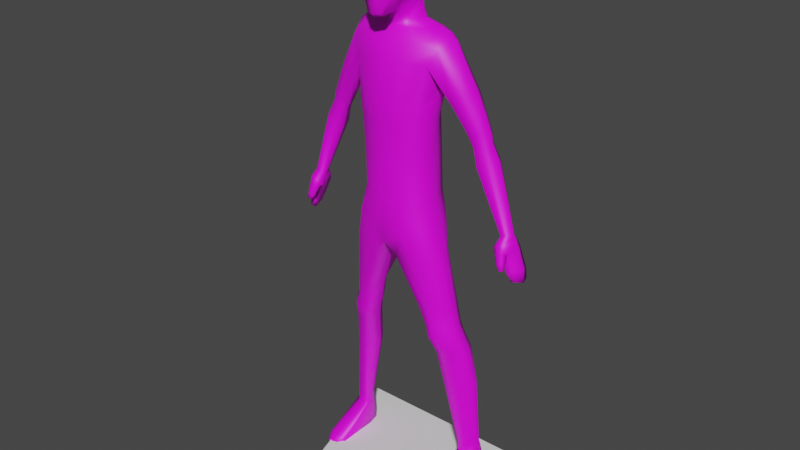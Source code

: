 # Source: player.blend  (saved by Blender 3.2.14; exported with 4.5.12 LTS)
import bpy
from mathutils import Matrix  # noqa: F401  (used for matrix-valued properties, if any)

bpy.ops.wm.read_factory_settings(use_empty=True)
scene = bpy.context.scene
scene.name = 'Scene'

# ---- collections
col_model = bpy.data.collections.new('Model'); scene.collection.children.link(col_model)
col_ref = bpy.data.collections.new('Ref'); scene.collection.children.link(col_ref)

# ---- images (referenced by path relative to the original .blend; pixels are not part of the script)
import os
ASSET_DIR = os.environ.get("B2B_ASSET_DIR", "")  # directory of the original .blend (textures are referenced by path, not embedded)
HERE = os.path.dirname(os.path.abspath(__file__))  # packed textures are extracted next to this script under _unpacked/

def load_image(name, relpath, width, height, colorspace="sRGB"):
    """Load a texture the original file referenced (path relative to the .blend, or extracted next to this script)."""
    p = next((c for c in (os.path.join(HERE, relpath), os.path.join(ASSET_DIR, relpath)) if relpath and os.path.exists(c)), "")
    if p:
        img = bpy.data.images.load(p, check_existing=True)
        img.name = name
    else:  # same state as the original file: an image datablock whose file is absent (Cycles renders it pink)
        img = bpy.data.images.new(name, width, height)
        img.source = "FILE"
        img.filepath = "//" + (relpath or name)
    img.colorspace_settings.name = colorspace
    return img
img_texture_png = load_image('texture.png', 'texture.png', 1024, 1024, 'sRGB')

# ---- materials (node trees are filled in below, after node groups)
mat_playermaterial = bpy.data.materials.new('PlayerMaterial')
mat_playermaterial.use_transparent_shadow = False

# ---- material node trees
mat_playermaterial.use_nodes = True; mat_playermaterial.node_tree.nodes.clear()
_N = mat_playermaterial.node_tree.nodes; _L = mat_playermaterial.node_tree.links
n0 = _N.new('ShaderNodeOutputMaterial'); n0.name = 'Material Output'; n0.location = (300, 300)
n1 = _N.new('ShaderNodeBsdfPrincipled'); n1.name = 'Principled BSDF'; n1.location = (-9, 292)
n1.distribution = 'GGX'
n1.subsurface_method = 'RANDOM_WALK_SKIN'
n1.inputs[3].default_value = 1.45
n1.inputs[27].default_value = (0.0, 0.0, 0.0, 1.0)
n1.inputs[28].default_value = 1.0
n2 = _N.new('ShaderNodeTexImage'); n2.name = 'Image Texture'; n2.location = (-319, 256)
n2.image = img_texture_png
_L.new(n1.outputs[0], n0.inputs[0])
_L.new(n2.outputs[0], n1.inputs[0])
n0.is_active_output = True

# ---- world
world_world = bpy.data.worlds.new('World'); scene.world = world_world
world_world.use_nodes = True; world_world.node_tree.nodes.clear()
_N = world_world.node_tree.nodes; _L = world_world.node_tree.links
n0 = _N.new('ShaderNodeOutputWorld'); n0.name = 'World Output'; n0.location = (300, 300)
n1 = _N.new('ShaderNodeBackground'); n1.name = 'Background'; n1.location = (10, 300)
n1.inputs[0].default_value = (0.05088, 0.05088, 0.05088, 1.0)
_L.new(n1.outputs[0], n0.inputs[0])
n0.is_active_output = True
world_world.color = (0.05088, 0.05088, 0.05088)
world_world.use_sun_shadow = False
world_world.sun_shadow_jitter_overblur = 0.0

# ---- meshes
me_cube_001 = bpy.data.meshes.new('Cube.001')
me_cube_001.from_pydata([(1.303, -0.1977, -1.895), (1.128, -0.3639, -1.109), (1.521, 0.8343, -1.895), (1.346, 0.7759, -1.109), (1.782, -0.1235, -1.895), (1.687, -0.2218, -1.109), (2.002, 0.8343, -1.895), (1.87, 0.7759, -1.109), (1.055, 0.2923, -1.895), (0.8644, 0.18, -1.109), (2.141, 0.2923, -1.895), (2.023, 0.18, -1.109), (-0.0002588, 1.041, 0.9277), (1.364, 0.5052, -2.896), (1.528, 0.6611, 0.8061), (0.366, -0.6897, 0.7488), (1.716, -0.02439, 0.8201), (0.8958, 1.047, 0.8161), (1.374, -0.5298, 0.7757), (0.1334, -0.08532, 0.8604), (1.161, 0.2996, -2.233), (1.409, -0.2346, -2.233), (1.628, 0.8859, -2.233), (2.247, 0.2996, -2.233), (2.109, 0.8859, -2.233), (1.889, -0.1605, -2.233), (1.612, 0.003277, -2.896), (1.83, 1.059, -2.896), (2.448, 0.5052, -2.896), (2.31, 1.059, -2.896), (2.09, 0.1409, -2.896), (1.556, 0.7394, -4.199), (1.8, 0.2236, -4.199), (2.018, 1.307, -4.199), (2.622, 0.7394, -4.199), (2.488, 1.182, -4.199), (2.268, 0.3612, -4.199), (2.749, 0.8975, -7.194), (2.138, 0.6993, -7.194), (2.237, 0.6005, -7.268), (2.269, 1.164, -7.194), (2.802, 1.224, -7.194), (2.607, 0.6701, -7.282), (1.622, 0.8321, 7.933), (1.89, 0.3696, 8.16), (1.646, -0.2379, 7.868), (0.6389, 0.9839, 2.156), (1.374, -0.2918, 2.088), (1.317, 0.7717, 2.128), (1.088, -0.7096, 1.99), (-9.354e-05, 1.048, 2.858), (-3.614e-05, -0.9917, 6.065), (0.5573, 1.02, 2.84), (0.0001805, -0.951, 5.334), (1.129, 0.806, 2.868), (0.0003361, -0.9311, 4.173), (1.17, -0.3093, 2.818), (0.9211, -0.5868, 2.798), (1.08, 0.7705, 4.738), (-0.0004999, -0.939, 2.737), (1.173, -0.3312, 4.145), (0.9341, -0.6073, 4.145), (1.044, 0.7634, 5.616), (1.25, -0.3477, 5.337), (1.019, -0.6222, 5.334), (1.192, 0.8193, 6.328), (1.352, -0.2553, 5.986), (1.155, -0.584, 5.986), (1.387, 0.9128, 7.427), (0.0002283, -0.8579, 1.218), (1.502, 0.06629, 6.681), (1.363, -0.4048, 7.379), (-0.0002897, -0.6028, 8.172), (0.000154, -0.8699, 7.488), (1.203, 0.3794, 8.493), (0.9593, -0.003775, 8.407), (-4.757e-05, -0.3414, 8.443), (-0.0002075, 1.066, 4.746), (0.4445, 1.0, 4.735), (9.912e-05, 1.062, 5.712), (0.4669, 1.07, 5.701), (-0.0002075, 1.262, 6.741), (0.6397, 1.261, 6.627), (-0.0001963, 1.342, 7.51), (0.6922, 1.267, 7.498), (-0.0002075, 1.175, 8.254), (0.9889, 1.006, 8.242), (3.019, 0.8215, 5.306), (3.177, 0.5277, 5.382), (2.991, 0.2138, 5.403), (2.62, 0.7673, 5.148), (2.515, 0.3642, 5.023), (2.644, 0.1368, 5.245), (3.096, 0.7819, 5.038), (3.228, 0.5214, 5.12), (3.062, 0.2431, 5.121), (2.759, 0.7338, 4.861), (2.678, 0.3764, 4.741), (2.771, 0.1747, 4.949), (4.09, 0.6805, 2.238), (4.191, 0.5052, 2.267), (4.083, 0.3179, 2.273), (3.839, 0.6481, 2.187), (3.764, 0.4076, 2.124), (3.863, 0.2719, 2.216), (2.961, 0.1076, 4.345), (2.839, 0.3548, 4.095), (3.324, 0.1914, 4.541), (3.527, 0.5326, 4.533), (2.943, 0.793, 4.238), (3.362, 0.8519, 4.439), (2.497, 0.8506, 6.506), (2.625, 0.4492, 6.69), (2.115, 0.2258, 5.875), (2.153, 0.7765, 6.08), (2.405, 0.02034, 6.596), (2.119, -0.08494, 6.202), (2.755, -0.9503, -8.265), (2.276, -0.7503, -8.001), (2.118, -0.686, -8.123), (2.868, 1.208, -8.161), (2.878, 1.214, -7.735), (2.23, 1.215, -8.161), (2.92, -0.6181, -8.123), (2.331, -1.015, -8.235), (2.175, -0.8347, -8.452), (2.98, -0.7399, -8.452), (2.233, 1.214, -7.735), (2.717, -0.7116, -7.982), (4.098, 0.8092, 2.037), (4.294, 0.5398, 2.066), (4.115, 0.06343, 2.038), (3.801, 0.7223, 1.986), (3.726, 0.09914, 1.882), (3.882, 0.009244, 1.999), (2.113, 0.6877, -6.784), (2.743, 0.8907, -6.784), (2.592, 0.6569, -6.868), (2.218, 0.5844, -6.855), (2.467, 1.22, -6.784), (2.722, 1.171, -6.784), (4.448, 0.9172, 1.058), (4.529, 0.6318, 1.087), (4.356, 0.2327, 1.118), (4.252, 0.8303, 1.007), (4.139, 0.2994, 0.9442), (4.181, 0.1759, 1.061), (4.522, 0.87, 0.7228), (4.585, 0.6192, 0.6507), (4.465, 0.3282, 0.7475), (4.405, 0.8499, 0.7441), (4.29, 0.4012, 0.6538), (4.337, 0.2736, 0.7214), (3.856, 0.298, 1.619), (3.912, 0.8145, 1.717), (4.186, 0.9014, 1.769), (4.368, 0.5531, 1.797), (4.003, 0.1958, 1.674), (4.226, 0.2254, 1.779), (4.116, -0.009606, 1.81), (3.935, -0.05, 1.758), (3.815, 0.03505, 1.67), (3.927, 0.2319, 1.503), (4.044, 0.1748, 1.539), (4.194, 0.1573, 1.637), (4.157, -0.08775, 1.456), (4.027, -0.1137, 1.405), (3.94, -0.04312, 1.345), (4.026, 0.1218, 1.251), (4.112, 0.08519, 1.273), (4.219, 0.05552, 1.352), (4.188, -0.1022, 1.238), (4.114, -0.1109, 1.196), (4.064, -0.06211, 1.168), (4.115, 0.0492, 1.146), (4.167, 0.03815, 1.154), (4.226, -0.002162, 1.206), (0.5989, 0.4341, 8.646), (0.3584, 0.03139, 8.59), (0.0003068, -0.3289, 8.527), (-0.0004258, 0.9793, 8.491), (0.4442, 0.8009, 8.483), (0.6551, 0.3475, 9.786), (0.3584, -0.311, 9.095), (-0.0001628, -0.5048, 8.858), (-0.0004053, 0.7875, 9.569), (0.4442, 0.6091, 9.561), (0.747, 0.5769, 10.7), (0.0003157, 1.21, 10.28), (0.5167, 1.0, 10.27), (0.7427, 0.4566, 10.91), (-0.0003632, 1.064, 11.1), (0.5167, 0.8538, 11.09), (0.7171, 0.05542, 11.14), (7.018e-05, 0.4124, 11.56), (0.5167, 0.2825, 11.47), (0.7348, -0.3087, 11.1), (0.000213, -0.4541, 11.55), (0.5167, -0.4515, 11.41), (0.7764, -0.5895, 10.89), (6.839e-05, -1.04, 11.17), (0.6451, -0.9264, 11.0), (0.7595, -0.8265, 10.58), (0.0001434, -1.293, 10.42), (0.6148, -1.106, 10.36), (0.7049, -0.3185, 9.789), (-0.0003627, -1.202, 8.859), (0.6574, -0.6717, 9.557), (0.7015, 0.00147, 9.668), (-1.362e-05, -0.7171, 8.912), (0.6236, -0.47, 9.494), (1.143, 0.635, -1.109), (2.157, 0.5373, -1.895), (1.326, 0.7203, -1.895), (2.032, 0.4519, -1.109), (1.627, -0.1975, -2.233), (0.9583, 0.8774, 2.141), (1.708, 0.3127, 0.8363), (2.264, 0.5668, -2.233), (1.432, 0.7498, -2.233), (2.465, 0.7562, -2.896), (1.635, 0.9392, -2.896), (2.047, 1.059, -2.896), (1.852, 0.0721, -2.896), (2.23, 1.307, -4.199), (2.641, 0.9973, -4.199), (2.035, 0.2924, -4.199), (1.825, 1.18, -4.199), (2.586, 1.267, -7.194), (2.826, 1.031, -7.194), (2.184, 1.023, -7.194), (2.408, 0.6353, -7.275), (0.546, -0.7629, 2.786), (1.437, 0.314, 2.121), (0.5604, 1.054, 0.8043), (0.6283, -0.7739, 1.604), (0.3249, 1.034, 2.848), (0.8184, 0.9127, 2.855), (1.288, 0.267, 2.803), (0.5546, -0.7692, 4.159), (1.254, 0.287, 4.441), (1.282, 0.3087, 5.477), (1.419, 0.3828, 6.157), (1.204, 1.041, 0.8061), (0.5913, -0.7866, 5.334), (1.584, 0.7759, -1.109), (1.393, -0.2928, -1.109), (1.52, -0.1606, -1.895), (1.374, -0.1208, 8.173), (0.5645, -0.2774, 8.425), (1.738, 0.8343, -1.895), (1.618, 0.3745, 8.362), (1.845, 0.8859, -2.233), (0.9535, -0.6097, 0.7615), (0.6624, -0.8568, 6.025), (0.7679, -0.6373, 7.434), (0.0003049, -0.447, 8.308), (0.8931, -0.4203, 8.056), (0.2852, 1.033, 4.74), (0.2983, 1.066, 5.706), (0.3829, 1.261, 6.684), (0.4316, 1.304, 7.504), (0.58, 1.091, 8.248), (1.125, 1.09, 7.463), (1.376, 0.9193, 8.123), (0.9791, 1.04, 6.478), (0.8183, 0.9166, 5.658), (0.8253, 0.8854, 4.736), (0.3612, 1.012, 2.238), (2.482, -0.7669, -7.994), (2.984, 0.6065, -7.929), (2.529, -1.097, -8.25), (2.15, 0.7684, -8.183), (3.08, 0.306, -8.306), (2.556, 1.355, -8.161), (2.503, 1.357, -7.735), (2.138, 0.8006, -7.813), (2.563, -1.014, -8.452), (2.391, 0.6207, -6.861), (2.818, 1.029, -6.784), (2.571, 1.22, -6.784), (2.162, 1.022, -6.784), (0.2681, -0.2662, 8.54), (0.3055, 0.8901, 8.487), (0.2681, -0.442, 8.927), (0.3055, 0.6983, 9.565), (0.3537, 1.105, 10.27), (0.3537, 0.9587, 11.09), (0.3537, 0.3474, 11.52), (0.3571, -0.4528, 11.48), (0.3571, -0.9834, 11.12), (0.3571, -1.201, 10.41), (0.3223, -1.121, 8.911), (0.2455, -0.7004, 8.951), (2.678, 0.284, -8.306), (0.7288, -0.2839, 8.241), (0.0002454, -1.3, 8.951), (0.6156, -1.045, 9.624), (0.7454, -0.4673, 10.04), (0.2245, -1.215, 8.992), (0.0004758, 0.7492, 9.03), (0.4442, 0.5709, 9.022), (0.3584, -0.1398, 8.843), (0.0004146, -0.4168, 8.77), (0.6087, 0.3656, 9.283), (0.2681, -0.3541, 8.733), (0.3055, 0.66, 9.026), (2.094, 0.4484, 5.805), (1.422, 0.6981, 6.81), (2.567, 0.5129, 5.086), (3.801, 0.5279, 2.156), (2.891, 0.5739, 4.167), (3.763, 0.4107, 1.934), (4.196, 0.5648, 0.9755), (4.348, 0.6256, 0.699), (3.884, 0.5562, 1.668), (2.675, 0.5613, 4.8), (0.6241, -1.07, 9.928), (0.7507, -0.7727, 10.12), (0.0002032, -1.297, 9.575), (0.1208, -1.285, 9.578), (0.6114, -1.104, 10.25), (0.759, -0.8551, 10.28), (0.0003695, -1.31, 10.23), (0.1151, -1.286, 9.803), (0.0002113, -1.312, 9.627), (0.06446, -1.304, 9.803), (0.07167, -1.294, 9.623), (-1.509e-07, -1.321, 9.817), (0.04745, -1.309, 10.1), (0.0003422, -1.309, 10.17), (1.16, 0.4148, -1.895), (2.028, 0.316, -1.109), (1.712, 0.1441, 0.8164), (1.266, 0.4332, -2.233), (1.469, 0.6307, -2.896), (1.66, 0.8684, -4.199), (2.788, 0.9642, -7.194), (2.123, 0.8561, -7.194), (1.405, 0.01111, 2.104), (1.285, -0.01538, 2.812), (1.256, -0.004273, 4.293), (1.316, 0.03974, 5.407), (1.447, 0.1148, 6.071), (0.1474, 1.026, 2.281), (3.783, 0.4678, 2.14), (2.865, 0.4644, 4.131), (2.163, 0.22, -8.256), (3.03, -0.217, -8.379), (2.119, 0.2899, -7.91), (3.745, 0.2549, 1.908), (2.099, 0.874, -6.784), (4.168, 0.4321, 0.9598), (4.319, 0.5134, 0.6764), (3.87, 0.4271, 1.644), (0.9731, 0.316, -1.109), (2.149, 0.4148, -1.895), (2.256, 0.4332, -2.233), (2.456, 0.6307, -2.896), (2.631, 0.8684, -4.199), (0.3077, 1.021, 0.8003), (0.1294, 1.041, 2.853), (0.1425, 1.05, 4.743), (0.1492, 1.064, 5.709), (0.1913, 1.262, 6.712), (0.2157, 1.323, 7.507), (0.2899, 1.133, 8.251), (2.952, 0.1127, -8.026), (2.781, 0.9601, -6.784), (0.1525, 0.9347, 8.489), (0.1526, 0.7429, 9.567), (0.177, 1.157, 10.28), (0.1766, 1.011, 11.1), (0.1769, 0.3799, 11.54), (0.1787, -0.4535, 11.51), (0.1786, -1.012, 11.15), (0.0642, -1.255, 10.44), (2.671, -0.2516, -8.379), (0.153, 0.7046, 9.028), (2.084, 0.3371, 5.768), (1.611, 0.21, 6.43), (2.541, 0.4386, 5.054), (2.676, 0.4688, 4.771), (0.07964, -1.301, 10.14), (-4.479e-05, 0.9986, 9.923), (0.4804, 0.8046, 9.915), (0.719, 0.544, 10.32), (0.6131, -1.105, 10.31), (0.7592, -0.8408, 10.43), (0.3296, 0.9016, 9.919), (0.0004551, -1.303, 10.31), (0.2314, -1.205, 10.3), (0.07469, -1.257, 10.31), (0.1648, 0.9501, 9.921), (0.7844, 0.3671, 10.62), (0.8197, 0.1079, 10.8), (0.8012, -0.2574, 10.66), (0.7849, -0.6811, 10.5)], [], [(213, 211, 3, 2), (10, 11, 5, 4), (10, 4, 25, 23), (26, 13, 31, 32), (356, 332, 11, 10), (0, 1, 9, 8), (5, 11, 16, 18), (219, 22, 27, 221), (21, 20, 13, 26), (357, 23, 28, 358), (0, 8, 20, 21), (213, 2, 22, 219), (356, 10, 23, 357), (221, 27, 33, 227), (222, 224, 33, 27), (358, 28, 34, 359), (215, 21, 26, 223), (23, 25, 30, 28), (28, 30, 36, 34), (223, 26, 32, 226), (216, 243, 17, 46), (214, 7, 14, 217), (216, 237, 54, 48), (49, 47, 56, 57), (57, 56, 60, 61), (238, 54, 58, 240), (232, 235, 49, 57), (240, 58, 62, 241), (340, 56, 47, 339), (244, 53, 55, 239), (217, 14, 48, 233), (243, 245, 3, 17), (355, 9, 19, 360), (67, 66, 70, 71), (254, 67, 71, 255), (265, 65, 62, 266), (250, 245, 7, 6), (16, 47, 49, 18), (247, 4, 5, 246), (247, 0, 21, 215), (250, 252, 22, 2), (257, 72, 73, 255), (264, 86, 74, 251), (222, 27, 22, 252), (248, 251, 74, 75), (1, 15, 19, 9), (253, 246, 5, 18), (235, 69, 15, 253), (232, 239, 55, 59), (241, 62, 65, 242), (61, 60, 63, 64), (295, 256, 72, 257), (361, 50, 77, 362), (362, 77, 79, 363), (364, 363, 79, 81), (364, 81, 83, 365), (365, 83, 85, 366), (263, 84, 86, 264), (265, 82, 84, 263), (64, 63, 66, 67), (237, 267, 58, 54), (267, 78, 80, 266), (244, 254, 51, 53), (344, 12, 50, 361), (234, 268, 46, 17), (69, 12, 19, 15), (281, 139, 40, 230), (280, 228, 40, 139), (279, 229, 41, 140), (136, 137, 42, 37), (278, 138, 39, 231), (138, 135, 38, 39), (111, 112, 88, 87), (112, 115, 89, 88), (115, 116, 92, 89), (87, 88, 94, 93), (90, 87, 93, 96), (92, 91, 97, 98), (89, 92, 98, 95), (88, 89, 95, 94), (105, 106, 103, 104), (107, 105, 104, 101), (108, 107, 101, 100), (311, 109, 102, 310), (110, 108, 100, 99), (109, 110, 99, 102), (96, 93, 110, 109), (93, 94, 108, 110), (94, 95, 107, 108), (95, 98, 105, 107), (98, 97, 106, 105), (45, 71, 116, 115), (71, 70, 113, 116), (68, 43, 111, 114), (44, 45, 115, 112), (90, 114, 111, 87), (43, 44, 112, 111), (39, 38, 119, 118), (337, 37, 123, 367), (276, 127, 122, 272), (123, 128, 117, 126), (275, 121, 120, 274), (269, 118, 124, 271), (118, 119, 125, 124), (367, 123, 126, 348), (231, 39, 118, 269), (228, 41, 121, 275), (37, 42, 128, 123), (230, 40, 127, 276), (271, 124, 125, 277), (294, 274, 120, 273), (104, 103, 133, 134), (101, 104, 134, 131), (100, 101, 131, 130), (310, 102, 132, 312), (99, 100, 130, 129), (102, 99, 129, 132), (32, 31, 135, 138), (226, 32, 138, 278), (34, 36, 137, 136), (225, 279, 140, 35), (224, 280, 139, 33), (227, 33, 139, 281), (315, 154, 144, 313), (155, 156, 142, 141), (154, 155, 141, 144), (157, 153, 145, 146), (158, 157, 146, 143), (156, 158, 143, 142), (141, 142, 148, 147), (144, 141, 147, 150), (146, 145, 151, 152), (143, 146, 152, 149), (142, 143, 149, 148), (313, 144, 150, 314), (150, 147, 148, 149, 152, 151, 353, 314), (130, 131, 158, 156), (157, 158, 164, 163), (158, 131, 159, 164), (132, 129, 155, 154), (129, 130, 156, 155), (312, 132, 154, 315), (162, 163, 169, 168), (160, 161, 167, 166), (134, 133, 161, 160), (131, 134, 160, 159), (153, 157, 163, 162), (133, 153, 162, 161), (169, 170, 176, 175), (165, 166, 172, 171), (164, 159, 165, 170), (161, 162, 168, 167), (159, 160, 166, 165), (163, 164, 170, 169), (171, 172, 175, 176), (172, 173, 174, 175), (166, 167, 173, 172), (168, 169, 175, 174), (170, 165, 171, 176), (167, 168, 174, 173), (366, 85, 180, 369), (75, 74, 177, 178), (249, 75, 178, 282), (74, 86, 181, 177), (378, 300, 185, 370), (305, 302, 183, 284), (304, 301, 186, 182), (302, 304, 182, 183), (393, 384, 188, 371), (386, 385, 189, 187), (371, 188, 191, 372), (187, 189, 192, 190), (372, 191, 194, 373), (190, 192, 195, 193), (373, 194, 197, 374), (193, 195, 198, 196), (374, 197, 200, 375), (196, 198, 201, 199), (375, 200, 203, 376), (199, 201, 204, 202), (299, 296, 206, 292), (298, 297, 207, 205), (292, 206, 209, 293), (205, 207, 210, 208), (183, 182, 208, 210), (284, 293, 209, 184), (183, 210, 293, 284), (207, 292, 293, 210), (297, 299, 292, 207), (201, 290, 291, 204), (198, 289, 290, 201), (195, 288, 289, 198), (192, 287, 288, 195), (189, 286, 287, 192), (385, 389, 286, 189), (303, 305, 284, 184), (301, 306, 285, 186), (76, 249, 282, 179), (86, 262, 283, 181), (336, 227, 281, 351), (35, 140, 280, 224), (359, 368, 279, 225), (36, 226, 278, 137), (377, 294, 273, 348), (347, 272, 294, 377), (272, 122, 274, 294), (117, 271, 277, 126), (338, 230, 276, 349), (40, 228, 275, 127), (42, 231, 269, 128), (121, 270, 273, 120), (128, 269, 271, 117), (127, 275, 274, 122), (349, 276, 272, 347), (41, 229, 270, 121), (92, 116, 113, 91), (137, 278, 231, 42), (368, 337, 229, 279), (140, 41, 228, 280), (351, 281, 230, 338), (360, 344, 268, 234), (46, 268, 236, 52), (64, 67, 254, 244), (58, 267, 266, 62), (52, 78, 267, 237), (65, 265, 263, 68), (68, 263, 264, 43), (84, 261, 262, 86), (82, 260, 261, 84), (82, 80, 259, 260), (78, 258, 259, 80), (52, 236, 258, 78), (248, 295, 257, 45), (75, 249, 295, 248), (249, 76, 256, 295), (342, 241, 242, 343), (57, 61, 239, 232), (49, 235, 253, 18), (15, 1, 246, 253), (45, 44, 251, 248), (29, 222, 252, 24), (43, 264, 251, 44), (45, 257, 255, 71), (6, 24, 252, 250), (4, 247, 215, 25), (0, 247, 246, 1), (2, 3, 245, 250), (82, 265, 266, 80), (51, 254, 255, 73), (380, 343, 242, 308), (3, 211, 234, 17), (14, 7, 245, 243), (333, 217, 233, 339), (64, 244, 239, 61), (54, 238, 233, 48), (341, 240, 241, 342), (59, 69, 235, 232), (340, 238, 240, 341), (46, 52, 237, 216), (332, 214, 217, 333), (48, 14, 243, 216), (30, 223, 226, 36), (25, 215, 223, 30), (29, 220, 225, 35), (29, 35, 224, 222), (335, 221, 227, 336), (6, 212, 218, 24), (331, 213, 219, 334), (24, 218, 220, 29), (334, 219, 221, 335), (6, 7, 214, 212), (331, 355, 211, 213), (317, 320, 299, 297), (386, 187, 190, 394), (318, 317, 297, 298), (320, 319, 296, 299), (307, 308, 68, 114), (307, 114, 90, 309), (181, 283, 306, 301), (179, 282, 305, 303), (178, 177, 304, 302), (177, 181, 301, 304), (282, 178, 302, 305), (369, 180, 300, 378), (379, 307, 309, 381), (379, 380, 308, 307), (350, 312, 315, 354), (352, 313, 314, 353), (354, 315, 313, 352), (345, 310, 312, 350), (346, 311, 310, 345), (96, 316, 309, 90), (382, 381, 309, 316), (316, 96, 109, 311), (346, 382, 316, 311), (68, 308, 242, 65), (320, 324, 326, 327), (322, 321, 317, 318), (321, 324, 320, 317), (387, 391, 324, 321), (388, 387, 321, 322), (392, 390, 323, 383), (319, 320, 327, 325), (328, 325, 327, 326), (391, 392, 383, 324), (328, 326, 329, 330), (106, 97, 382, 346), (97, 91, 381, 382), (106, 346, 345, 103), (103, 345, 350, 133), (153, 354, 352, 145), (145, 352, 353, 151), (133, 350, 354, 153), (113, 70, 380, 379), (113, 379, 381, 91), (283, 369, 378, 306), (8, 9, 355, 331), (20, 334, 335, 13), (8, 331, 334, 20), (13, 335, 336, 31), (11, 332, 333, 16), (56, 340, 341, 60), (60, 341, 342, 63), (16, 333, 339, 47), (70, 66, 343, 380), (63, 342, 343, 66), (19, 12, 344, 360), (135, 351, 338, 38), (136, 37, 337, 368), (119, 349, 347, 125), (38, 338, 349, 119), (125, 347, 377, 277), (277, 377, 348, 126), (34, 136, 368, 359), (31, 336, 351, 135), (290, 375, 376, 291), (289, 374, 375, 290), (288, 373, 374, 289), (287, 372, 373, 288), (286, 371, 372, 287), (389, 393, 371, 286), (306, 378, 370, 285), (262, 366, 369, 283), (270, 367, 348, 273), (229, 337, 367, 270), (268, 344, 361, 236), (261, 365, 366, 262), (260, 364, 365, 261), (260, 259, 363, 364), (258, 362, 363, 259), (236, 361, 362, 258), (211, 355, 360, 234), (238, 340, 339, 233), (220, 358, 359, 225), (212, 356, 357, 218), (218, 357, 358, 220), (212, 214, 332, 356), (383, 329, 326, 324), (329, 383, 323, 330), (395, 205, 208, 394), (396, 298, 205, 395), (397, 318, 298, 396), (388, 322, 318, 397), (202, 388, 397, 199), (199, 397, 396, 196), (196, 396, 395, 193), (193, 395, 394, 190), (285, 370, 393, 389), (291, 376, 392, 391), (376, 203, 390, 392), (202, 204, 387, 388), (204, 291, 391, 387), (182, 386, 394, 208), (186, 285, 389, 385), (182, 186, 385, 386), (370, 185, 384, 393)])
me_cube_001.polygons.foreach_set('use_smooth', [True] * 376)
_uv = me_cube_001.uv_layers.new(name='UVMap')
_uv.uv.foreach_set('vector', [0.179, 0.395, 0.1642, 0.4519, 0.1483, 0.4431, 0.1655, 0.387, 0.315, 0.4046, 0.315, 0.4561, 0.2817, 0.4642, 0.2798, 0.4109, 0.315, 0.4046, 0.2798, 0.4109, 0.2808, 0.3891, 0.3144, 0.3822, 0.2595, 0.3478, 0.2219, 0.3386, 0.2386, 0.2555, 0.2711, 0.2626, 0.3227, 0.4038, 0.3235, 0.4545, 0.315, 0.4561, 0.315, 0.4046, 0.2474, 0.4157, 0.2436, 0.473, 0.2004, 0.467, 0.2104, 0.4103, 0.2817, 0.4642, 0.315, 0.4561, 0.3303, 0.5825, 0.2921, 0.5918, 0.1848, 0.3709, 0.1707, 0.3624, 0.1791, 0.3157, 0.1919, 0.3229, 0.2527, 0.3937, 0.2167, 0.3874, 0.2219, 0.3386, 0.2595, 0.3478, 0.3227, 0.3816, 0.3144, 0.3822, 0.324, 0.339, 0.3317, 0.3383, 0.2474, 0.4157, 0.2104, 0.4103, 0.2167, 0.3874, 0.2527, 0.3937, 0.179, 0.395, 0.1655, 0.387, 0.1707, 0.3624, 0.1848, 0.3709, 0.3227, 0.4038, 0.315, 0.4046, 0.3144, 0.3822, 0.3227, 0.3816, 0.1919, 0.3229, 0.1791, 0.3157, 0.1982, 0.2384, 0.2104, 0.2438, 0.1669, 0.3099, 0.187, 0.2337, 0.1982, 0.2384, 0.1791, 0.3157, 0.3317, 0.3383, 0.324, 0.339, 0.3329, 0.2572, 0.3409, 0.2566, 0.2655, 0.3917, 0.2527, 0.3937, 0.2595, 0.3478, 0.2757, 0.3458, 0.3144, 0.3822, 0.2808, 0.3891, 0.2919, 0.3441, 0.324, 0.339, 0.324, 0.339, 0.2919, 0.3441, 0.3011, 0.2605, 0.3329, 0.2572, 0.2757, 0.3458, 0.2595, 0.3478, 0.2711, 0.2626, 0.2861, 0.2616, 0.4803, 0.6456, 0.5845, 0.626, 0.584, 0.6499, 0.4799, 0.6719, 0.09428, 0.412, 0.1168, 0.4225, 0.05146, 0.5393, 0.02807, 0.5276, 0.4803, 0.6456, 0.4251, 0.6581, 0.4234, 0.6327, 0.4803, 0.6166, 0.4609, 0.4968, 0.4663, 0.5349, 0.4089, 0.5437, 0.4005, 0.5157, 0.7171, 0.3159, 0.7459, 0.3188, 0.7399, 0.4222, 0.7114, 0.4208, 0.833, 0.3207, 0.876, 0.3262, 0.8728, 0.4719, 0.8332, 0.4474, 0.3883, 0.4852, 0.4738, 0.4532, 0.4609, 0.4968, 0.4005, 0.5157, 0.8332, 0.4474, 0.8728, 0.4719, 0.8717, 0.5428, 0.8306, 0.5291, 0.416, 0.5673, 0.4089, 0.5437, 0.4663, 0.5349, 0.4706, 0.5577, 0.6749, 0.5113, 0.6275, 0.5079, 0.6343, 0.418, 0.6792, 0.4199, 0.5736, 0.5576, 0.5799, 0.5874, 0.4803, 0.6166, 0.475, 0.5807, 0.07717, 0.559, 0.1336, 0.4338, 0.1483, 0.4431, 0.09316, 0.5716, 0.1889, 0.462, 0.2004, 0.467, 0.1304, 0.6061, 0.1239, 0.5957, 0.7172, 0.5647, 0.7464, 0.5659, 0.7711, 0.6205, 0.7309, 0.6727, 0.6744, 0.5647, 0.7172, 0.5647, 0.7309, 0.6727, 0.6814, 0.6736, 0.886, 0.6132, 0.863, 0.6006, 0.8717, 0.5428, 0.8937, 0.547, 0.1522, 0.3795, 0.1336, 0.4338, 0.1168, 0.4225, 0.1361, 0.3702, 0.569, 0.532, 0.4663, 0.5349, 0.4609, 0.4968, 0.5561, 0.486, 0.2624, 0.4138, 0.2798, 0.4109, 0.2817, 0.4642, 0.2618, 0.4687, 0.2624, 0.4138, 0.2474, 0.4157, 0.2527, 0.3937, 0.2655, 0.3917, 0.1522, 0.3795, 0.1575, 0.3553, 0.1707, 0.3624, 0.1655, 0.387, 0.6932, 0.7238, 0.6226, 0.7314, 0.6192, 0.6745, 0.6814, 0.6736, 0.8596, 0.7382, 0.8887, 0.746, 0.8574, 0.7889, 0.8271, 0.7734, 0.1669, 0.3099, 0.1791, 0.3157, 0.1707, 0.3624, 0.1575, 0.3553, 0.7348, 0.7393, 0.7653, 0.7722, 0.7348, 0.7868, 0.7067, 0.7643, 0.2436, 0.473, 0.2291, 0.6091, 0.1304, 0.6061, 0.2004, 0.467, 0.2653, 0.5987, 0.2618, 0.4687, 0.2817, 0.4642, 0.2921, 0.5918, 0.4738, 0.4532, 0.4826, 0.3965, 0.529, 0.4107, 0.545, 0.4545, 0.685, 0.3131, 0.6792, 0.4199, 0.6343, 0.418, 0.6407, 0.3067, 0.8306, 0.5291, 0.8717, 0.5428, 0.863, 0.6006, 0.8263, 0.584, 0.7114, 0.4208, 0.7399, 0.4222, 0.7383, 0.5155, 0.7105, 0.5139, 0.6832, 0.7433, 0.6253, 0.7469, 0.6226, 0.7314, 0.6932, 0.7238, 0.9564, 0.3278, 0.9664, 0.3286, 0.9613, 0.4752, 0.9501, 0.4748, 0.9501, 0.4748, 0.9613, 0.4752, 0.9616, 0.5505, 0.95, 0.5506, 0.9505, 0.6301, 0.95, 0.5506, 0.9616, 0.5505, 0.9653, 0.6318, 0.9505, 0.6301, 0.9653, 0.6318, 0.9664, 0.6911, 0.9499, 0.6907, 0.9499, 0.6907, 0.9664, 0.6911, 0.9638, 0.7494, 0.9414, 0.7485, 0.879, 0.6882, 0.9141, 0.6899, 0.8887, 0.746, 0.8596, 0.7382, 0.886, 0.6132, 0.9161, 0.6251, 0.9141, 0.6899, 0.879, 0.6882, 0.7105, 0.5139, 0.7383, 0.5155, 0.7464, 0.5659, 0.7172, 0.5647, 0.9014, 0.3261, 0.8948, 0.4727, 0.8728, 0.4719, 0.876, 0.3262, 0.8948, 0.4727, 0.9261, 0.4736, 0.9248, 0.5508, 0.8937, 0.547, 0.6749, 0.5113, 0.6744, 0.5647, 0.6226, 0.5644, 0.6275, 0.5079, 0.4711, 0.7106, 0.5767, 0.7199, 0.4265, 0.7233, 0.4266, 0.7132, 0.5854, 0.6759, 0.4741, 0.6939, 0.4799, 0.6719, 0.584, 0.6499, 0.4826, 0.3965, 0.5788, 0.2803, 0.5861, 0.2904, 0.529, 0.4107, 0.2583, 0.09206, 0.2361, 0.08399, 0.2562, 0.06513, 0.2651, 0.06813, 0.2302, 0.08146, 0.2391, 0.0581, 0.2562, 0.06513, 0.2361, 0.08399, 0.2108, 0.07466, 0.2166, 0.05096, 0.2276, 0.05302, 0.2209, 0.07776, 0.3306, 0.09712, 0.3131, 0.09297, 0.3137, 0.06814, 0.3296, 0.07252, 0.3005, 0.09359, 0.2895, 0.09405, 0.2918, 0.06911, 0.3019, 0.06878, 0.2895, 0.09405, 0.2796, 0.09744, 0.2835, 0.07261, 0.2918, 0.06911, 0.7713, 0.2261, 0.7733, 0.2557, 0.6837, 0.2349, 0.6866, 0.2126, 0.7693, 0.05765, 0.7807, 0.08778, 0.6916, 0.104, 0.6801, 0.08332, 0.7807, 0.08778, 0.7738, 0.1205, 0.6958, 0.131, 0.6916, 0.104, 0.6866, 0.2126, 0.6837, 0.2349, 0.6668, 0.2306, 0.6676, 0.2101, 0.6897, 0.184, 0.6866, 0.2126, 0.6676, 0.2101, 0.6673, 0.1823, 0.6958, 0.131, 0.6858, 0.1538, 0.6621, 0.1547, 0.6721, 0.1341, 0.6916, 0.104, 0.6958, 0.131, 0.6721, 0.1341, 0.672, 0.1089, 0.6801, 0.08332, 0.6916, 0.104, 0.672, 0.1089, 0.6645, 0.08853, 0.6293, 0.1364, 0.619, 0.1545, 0.4921, 0.158, 0.4945, 0.1466, 0.6309, 0.1123, 0.6293, 0.1364, 0.4945, 0.1466, 0.4913, 0.1329, 0.6234, 0.08979, 0.6309, 0.1123, 0.4913, 0.1329, 0.4865, 0.1209, 0.622, 0.1681, 0.6245, 0.1817, 0.4937, 0.1733, 0.4929, 0.1657, 0.6254, 0.2082, 0.6252, 0.2303, 0.4868, 0.2007, 0.4897, 0.1885, 0.6245, 0.1817, 0.6254, 0.2082, 0.4897, 0.1885, 0.4937, 0.1733, 0.6673, 0.1823, 0.6676, 0.2101, 0.6254, 0.2082, 0.6245, 0.1817, 0.6676, 0.2101, 0.6668, 0.2306, 0.6252, 0.2303, 0.6254, 0.2082, 0.6645, 0.08853, 0.672, 0.1089, 0.6309, 0.1123, 0.6234, 0.08979, 0.672, 0.1089, 0.6721, 0.1341, 0.6293, 0.1364, 0.6309, 0.1123, 0.6721, 0.1341, 0.6621, 0.1547, 0.619, 0.1545, 0.6293, 0.1364, 0.8776, 0.07103, 0.868, 0.108, 0.7738, 0.1205, 0.7807, 0.08778, 0.868, 0.108, 0.8231, 0.1405, 0.7533, 0.1444, 0.7738, 0.1205, 0.8626, 0.2097, 0.8776, 0.2429, 0.7713, 0.2261, 0.7618, 0.19, 0.8711, 0.02486, 0.8776, 0.07103, 0.7807, 0.08778, 0.7693, 0.05765, 0.6897, 0.184, 0.7618, 0.19, 0.7713, 0.2261, 0.6866, 0.2126, 0.8776, 0.2429, 0.8758, 0.28, 0.7733, 0.2557, 0.7713, 0.2261, 0.4695, 0.8958, 0.4673, 0.9016, 0.4315, 0.8181, 0.4452, 0.8158, 0.4928, 0.905, 0.4909, 0.9025, 0.4907, 0.8049, 0.5141, 0.8494, 0.4444, 0.9217, 0.4702, 0.9363, 0.4572, 0.9818, 0.4122, 0.9385, 0.4907, 0.8049, 0.473, 0.8105, 0.4694, 0.7865, 0.4975, 0.7757, 0.4894, 0.9385, 0.5098, 0.9234, 0.5437, 0.944, 0.5106, 0.9789, 0.4576, 0.8114, 0.4452, 0.8158, 0.442, 0.7939, 0.4531, 0.7883, 0.4452, 0.8158, 0.4315, 0.8181, 0.4149, 0.7913, 0.442, 0.7939, 0.5141, 0.8494, 0.4907, 0.8049, 0.4975, 0.7757, 0.5251, 0.8132, 0.4764, 0.895, 0.4695, 0.8958, 0.4452, 0.8158, 0.4576, 0.8114, 0.4875, 0.9158, 0.4934, 0.9131, 0.5098, 0.9234, 0.4894, 0.9385, 0.4909, 0.9025, 0.4841, 0.8945, 0.473, 0.8105, 0.4907, 0.8049, 0.4729, 0.9125, 0.4778, 0.9155, 0.4702, 0.9363, 0.4444, 0.9217, 0.4531, 0.7883, 0.442, 0.7939, 0.4149, 0.7913, 0.4508, 0.7696, 0.3008, 0.8138, 0.3069, 0.8774, 0.2886, 0.8686, 0.2771, 0.8147, 0.8185, 0.958, 0.8135, 0.9386, 0.8495, 0.939, 0.8525, 0.9574, 0.7943, 0.8415, 0.7977, 0.8142, 0.837, 0.8115, 0.8304, 0.8358, 0.7902, 0.8643, 0.7943, 0.8415, 0.8304, 0.8358, 0.8083, 0.8722, 0.8013, 0.9313, 0.7926, 0.9172, 0.8117, 0.9086, 0.8276, 0.9253, 0.7855, 0.8868, 0.7902, 0.8643, 0.8083, 0.8722, 0.8059, 0.8909, 0.7926, 0.9172, 0.7855, 0.8868, 0.8059, 0.8909, 0.8117, 0.9086, 0.2711, 0.2626, 0.2386, 0.2555, 0.2796, 0.09744, 0.2895, 0.09405, 0.2861, 0.2616, 0.2711, 0.2626, 0.2895, 0.09405, 0.3005, 0.09359, 0.3329, 0.2572, 0.3011, 0.2605, 0.3131, 0.09297, 0.3306, 0.09712, 0.1577, 0.2233, 0.2108, 0.07466, 0.2209, 0.07776, 0.1713, 0.2277, 0.187, 0.2337, 0.2302, 0.08146, 0.2361, 0.08399, 0.1982, 0.2384, 0.2104, 0.2438, 0.1982, 0.2384, 0.2361, 0.08399, 0.2583, 0.09206, 0.8319, 0.9045, 0.8214, 0.8977, 0.8266, 0.8861, 0.8266, 0.8859, 0.8184, 0.889, 0.82, 0.8782, 0.826, 0.8861, 0.8263, 0.8862, 0.8214, 0.8977, 0.8184, 0.889, 0.8263, 0.8862, 0.8266, 0.8861, 0.8532, 0.8866, 0.8507, 0.9053, 0.8264, 0.8856, 0.8262, 0.8854, 0.8434, 0.8646, 0.8532, 0.8866, 0.826, 0.8855, 0.8257, 0.8857, 0.82, 0.8782, 0.8434, 0.8646, 0.8257, 0.8857, 0.826, 0.8861, 0.8263, 0.8862, 0.826, 0.8861, 0.8263, 0.886, 0.8263, 0.886, 0.8266, 0.8861, 0.8263, 0.8862, 0.8263, 0.886, 0.8263, 0.886, 0.8262, 0.8854, 0.8264, 0.8856, 0.8263, 0.8858, 0.8262, 0.8858, 0.8257, 0.8857, 0.826, 0.8855, 0.8262, 0.8858, 0.8261, 0.8859, 0.826, 0.8861, 0.8257, 0.8857, 0.8261, 0.8859, 0.8263, 0.886, 0.8266, 0.8859, 0.8266, 0.8861, 0.8263, 0.886, 0.8264, 0.8859, 0.3548, 0.7143, 0.3368, 0.7222, 0.3145, 0.6845, 0.3208, 0.6312, 0.3398, 0.6178, 0.3548, 0.6375, 0.3521, 0.6565, 0.353, 0.6758, 0.8083, 0.8722, 0.8304, 0.8358, 0.8434, 0.8646, 0.82, 0.8782, 0.8532, 0.8866, 0.8434, 0.8646, 0.8599, 0.8672, 0.8671, 0.886, 0.8434, 0.8646, 0.8304, 0.8358, 0.8536, 0.8398, 0.8599, 0.8672, 0.8117, 0.9086, 0.8059, 0.8909, 0.8184, 0.889, 0.8214, 0.8977, 0.8059, 0.8909, 0.8083, 0.8722, 0.82, 0.8782, 0.8184, 0.889, 0.8276, 0.9253, 0.8117, 0.9086, 0.8214, 0.8977, 0.8319, 0.9045, 0.8663, 0.9001, 0.8671, 0.886, 0.8961, 0.8855, 0.8933, 0.8944, 0.8732, 0.9443, 0.8663, 0.9293, 0.8942, 0.9121, 0.9009, 0.9214, 0.8525, 0.9574, 0.8495, 0.939, 0.8663, 0.9293, 0.8732, 0.9443, 0.8304, 0.8358, 0.837, 0.8115, 0.8637, 0.8214, 0.8536, 0.8398, 0.8507, 0.9053, 0.8532, 0.8866, 0.8671, 0.886, 0.8663, 0.9001, 0.8495, 0.939, 0.8507, 0.9053, 0.8663, 0.9001, 0.8663, 0.9293, 0.8985, 0.8828, 0.8919, 0.8701, 0.9053, 0.8699, 0.9113, 0.8753, 0.8892, 0.8523, 0.8994, 0.841, 0.9136, 0.8593, 0.9057, 0.8615, 0.8599, 0.8672, 0.8536, 0.8398, 0.8892, 0.8523, 0.8919, 0.8701, 0.8663, 0.9293, 0.8663, 0.9001, 0.8933, 0.8944, 0.8942, 0.9121, 0.8536, 0.8398, 0.8637, 0.8214, 0.8994, 0.841, 0.8892, 0.8523, 0.8671, 0.886, 0.8599, 0.8672, 0.8919, 0.8701, 0.8985, 0.8828, 0.9057, 0.8615, 0.9136, 0.8593, 0.9113, 0.8753, 0.9053, 0.8699, 0.9136, 0.9044, 0.9074, 0.9011, 0.9053, 0.8924, 0.9096, 0.8892, 0.9009, 0.9214, 0.8942, 0.9121, 0.9074, 0.9011, 0.9136, 0.9044, 0.8933, 0.8944, 0.8961, 0.8855, 0.9096, 0.8892, 0.9053, 0.8924, 0.8919, 0.8701, 0.8892, 0.8523, 0.9057, 0.8615, 0.9053, 0.8699, 0.8942, 0.9121, 0.8933, 0.8944, 0.9053, 0.8924, 0.9074, 0.9011, 0.9414, 0.7485, 0.9638, 0.7494, 0.9609, 0.773, 0.9486, 0.7736, 0.7067, 0.7643, 0.7348, 0.7868, 0.6922, 0.8101, 0.6634, 0.7875, 0.6703, 0.7573, 0.7067, 0.7643, 0.6634, 0.7875, 0.6485, 0.7678, 0.8574, 0.7889, 0.8887, 0.746, 0.9239, 0.7773, 0.904, 0.8042, 0.223, 0.7463, 0.2347, 0.7469, 0.236, 0.7866, 0.2242, 0.7868, 0.1191, 0.7187, 0.1362, 0.729, 0.1232, 0.7483, 0.1092, 0.7345, 0.1776, 0.765, 0.1984, 0.745, 0.1996, 0.7871, 0.1732, 0.8019, 0.1362, 0.729, 0.1776, 0.765, 0.1732, 0.8019, 0.1232, 0.7483, 0.2294, 0.816, 0.2415, 0.8162, 0.2433, 0.8453, 0.2315, 0.8432, 0.1821, 0.838, 0.2058, 0.8156, 0.2097, 0.8396, 0.1813, 0.8587, 0.2315, 0.8432, 0.2433, 0.8453, 0.2249, 0.8963, 0.2146, 0.8904, 0.1813, 0.8587, 0.2097, 0.8396, 0.1955, 0.8805, 0.1745, 0.8689, 0.2146, 0.8904, 0.2249, 0.8963, 0.1827, 0.9269, 0.1774, 0.9165, 0.1745, 0.8689, 0.1955, 0.8805, 0.1672, 0.8987, 0.1548, 0.881, 0.1774, 0.9165, 0.1827, 0.9269, 0.1269, 0.9319, 0.1282, 0.9201, 0.1548, 0.881, 0.1672, 0.8987, 0.1303, 0.8996, 0.1364, 0.8797, 0.1282, 0.9201, 0.1269, 0.9319, 0.08233, 0.914, 0.08966, 0.9039, 0.1364, 0.8797, 0.1303, 0.8996, 0.105, 0.8795, 0.1214, 0.8705, 0.08966, 0.9039, 0.08233, 0.914, 0.04979, 0.8721, 0.05882, 0.8613, 0.1214, 0.8705, 0.105, 0.8795, 0.08587, 0.8498, 0.1064, 0.8571, 0.05259, 0.7596, 0.03599, 0.7507, 0.04268, 0.7418, 0.06241, 0.756, 0.1214, 0.822, 0.07849, 0.8036, 0.1034, 0.7936, 0.1289, 0.8054, 0.06241, 0.756, 0.04268, 0.7418, 0.06988, 0.7266, 0.0879, 0.7411, 0.1289, 0.8054, 0.1034, 0.7936, 0.1162, 0.7864, 0.1485, 0.7962, 0.1232, 0.7483, 0.1732, 0.8019, 0.1485, 0.7962, 0.1162, 0.7864, 0.1092, 0.7345, 0.0879, 0.7411, 0.06988, 0.7266, 0.0933, 0.7162, 0.1232, 0.7483, 0.1162, 0.7864, 0.0879, 0.7411, 0.1092, 0.7345, 0.1034, 0.7936, 0.06241, 0.756, 0.0879, 0.7411, 0.1162, 0.7864, 0.07849, 0.8036, 0.05259, 0.7596, 0.06241, 0.756, 0.1034, 0.7936, 0.105, 0.8795, 0.09676, 0.8946, 0.07069, 0.8585, 0.08587, 0.8498, 0.1303, 0.8996, 0.1295, 0.9093, 0.09676, 0.8946, 0.105, 0.8795, 0.1672, 0.8987, 0.1726, 0.907, 0.1295, 0.9093, 0.1303, 0.8996, 0.1955, 0.8805, 0.2052, 0.8848, 0.1726, 0.907, 0.1672, 0.8987, 0.2097, 0.8396, 0.2205, 0.8415, 0.2052, 0.8848, 0.1955, 0.8805, 0.2058, 0.8156, 0.2177, 0.8163, 0.2205, 0.8415, 0.2097, 0.8396, 0.09993, 0.71, 0.1191, 0.7187, 0.1092, 0.7345, 0.0933, 0.7162, 0.1984, 0.745, 0.2111, 0.7455, 0.2122, 0.7873, 0.1996, 0.7871, 0.6268, 0.7604, 0.6703, 0.7573, 0.6485, 0.7678, 0.6271, 0.767, 0.8887, 0.746, 0.9193, 0.7474, 0.9362, 0.7741, 0.9239, 0.7773, 0.2294, 0.2516, 0.2104, 0.2438, 0.2583, 0.09206, 0.2681, 0.09485, 0.1713, 0.2277, 0.2209, 0.07776, 0.2302, 0.08146, 0.187, 0.2337, 0.15, 0.2216, 0.2061, 0.07341, 0.2108, 0.07466, 0.1577, 0.2233, 0.3011, 0.2605, 0.2861, 0.2616, 0.3005, 0.09359, 0.3131, 0.09297, 0.3018, 0.7821, 0.3008, 0.8138, 0.2771, 0.8147, 0.2806, 0.7838, 0.3312, 0.8111, 0.3315, 0.8435, 0.3008, 0.8138, 0.3018, 0.7821, 0.3315, 0.8435, 0.3261, 0.8697, 0.3069, 0.8774, 0.3008, 0.8138, 0.4694, 0.7865, 0.4531, 0.7883, 0.4508, 0.7696, 0.4975, 0.7757, 0.4687, 0.9075, 0.4729, 0.9125, 0.4444, 0.9217, 0.4293, 0.8873, 0.4778, 0.9155, 0.4875, 0.9158, 0.4894, 0.9385, 0.4702, 0.9363, 0.4841, 0.8945, 0.4764, 0.895, 0.4576, 0.8114, 0.473, 0.8105, 0.5098, 0.9234, 0.5207, 0.8827, 0.5437, 0.8533, 0.5437, 0.944, 0.473, 0.8105, 0.4576, 0.8114, 0.4531, 0.7883, 0.4694, 0.7865, 0.4702, 0.9363, 0.4894, 0.9385, 0.5106, 0.9789, 0.4572, 0.9818, 0.4293, 0.8873, 0.4444, 0.9217, 0.4122, 0.9385, 0.3997, 0.8806, 0.4934, 0.9131, 0.4942, 0.9074, 0.5207, 0.8827, 0.5098, 0.9234, 0.6958, 0.131, 0.7738, 0.1205, 0.7533, 0.1444, 0.6858, 0.1538, 0.3131, 0.09297, 0.3005, 0.09359, 0.3019, 0.06878, 0.3137, 0.06814, 0.2061, 0.07341, 0.2121, 0.0499, 0.2166, 0.05096, 0.2108, 0.07466, 0.2209, 0.07776, 0.2276, 0.05302, 0.2391, 0.0581, 0.2302, 0.08146, 0.2681, 0.09485, 0.2583, 0.09206, 0.2651, 0.06813, 0.2747, 0.07094, 0.5861, 0.6957, 0.4711, 0.7106, 0.4741, 0.6939, 0.5854, 0.6759, 0.4799, 0.6719, 0.4741, 0.6939, 0.4267, 0.698, 0.4268, 0.6799, 0.7105, 0.5139, 0.7172, 0.5647, 0.6744, 0.5647, 0.6749, 0.5113, 0.8728, 0.4719, 0.8948, 0.4727, 0.8937, 0.547, 0.8717, 0.5428, 0.9232, 0.3256, 0.9261, 0.4736, 0.8948, 0.4727, 0.9014, 0.3261, 0.863, 0.6006, 0.886, 0.6132, 0.879, 0.6882, 0.8547, 0.6863, 0.8547, 0.6863, 0.879, 0.6882, 0.8596, 0.7382, 0.8386, 0.7266, 0.9141, 0.6899, 0.9336, 0.6904, 0.9193, 0.7474, 0.8887, 0.746, 0.9161, 0.6251, 0.9358, 0.6285, 0.9336, 0.6904, 0.9141, 0.6899, 0.9161, 0.6251, 0.9248, 0.5508, 0.9383, 0.5507, 0.9358, 0.6285, 0.9261, 0.4736, 0.9388, 0.4744, 0.9383, 0.5507, 0.9248, 0.5508, 0.9232, 0.3256, 0.9412, 0.3269, 0.9388, 0.4744, 0.9261, 0.4736, 0.7348, 0.7393, 0.6832, 0.7433, 0.6932, 0.7238, 0.7536, 0.7123, 0.7067, 0.7643, 0.6703, 0.7573, 0.6832, 0.7433, 0.7348, 0.7393, 0.6703, 0.7573, 0.6268, 0.7604, 0.6253, 0.7469, 0.6832, 0.7433, 0.8099, 0.5216, 0.8306, 0.5291, 0.8263, 0.584, 0.8069, 0.5739, 0.7171, 0.3159, 0.7114, 0.4208, 0.6792, 0.4199, 0.685, 0.3131, 0.4609, 0.4968, 0.4738, 0.4532, 0.545, 0.4545, 0.5561, 0.486, 0.2291, 0.6091, 0.2436, 0.473, 0.2618, 0.4687, 0.2653, 0.5987, 0.7536, 0.7123, 0.7868, 0.7569, 0.7653, 0.7722, 0.7348, 0.7393, 0.1527, 0.3028, 0.1669, 0.3099, 0.1575, 0.3553, 0.1421, 0.3464, 0.8386, 0.7266, 0.8596, 0.7382, 0.8271, 0.7734, 0.8064, 0.7575, 0.7536, 0.7123, 0.6932, 0.7238, 0.6814, 0.6736, 0.7309, 0.6727, 0.1361, 0.3702, 0.1421, 0.3464, 0.1575, 0.3553, 0.1522, 0.3795, 0.2798, 0.4109, 0.2624, 0.4138, 0.2655, 0.3917, 0.2808, 0.3891, 0.2474, 0.4157, 0.2624, 0.4138, 0.2618, 0.4687, 0.2436, 0.473, 0.1655, 0.387, 0.1483, 0.4431, 0.1336, 0.4338, 0.1522, 0.3795, 0.9161, 0.6251, 0.886, 0.6132, 0.8937, 0.547, 0.9248, 0.5508, 0.6226, 0.5644, 0.6744, 0.5647, 0.6814, 0.6736, 0.6192, 0.6745, 0.8059, 0.6048, 0.8069, 0.5739, 0.8263, 0.584, 0.8428, 0.6374, 0.1483, 0.4431, 0.1642, 0.4519, 0.1108, 0.5846, 0.09316, 0.5716, 0.05146, 0.5393, 0.1168, 0.4225, 0.1336, 0.4338, 0.07717, 0.559, 0.5722, 0.5446, 0.5736, 0.5576, 0.475, 0.5807, 0.4706, 0.5577, 0.7105, 0.5139, 0.6749, 0.5113, 0.6792, 0.4199, 0.7114, 0.4208, 0.4234, 0.6327, 0.4213, 0.5886, 0.475, 0.5807, 0.4803, 0.6166, 0.8109, 0.4351, 0.8332, 0.4474, 0.8306, 0.5291, 0.8099, 0.5216, 0.3736, 0.4429, 0.4826, 0.3965, 0.4738, 0.4532, 0.3883, 0.4852, 0.8113, 0.3211, 0.833, 0.3207, 0.8332, 0.4474, 0.8109, 0.4351, 0.4799, 0.6719, 0.4268, 0.6799, 0.4251, 0.6581, 0.4803, 0.6456, 0.08585, 0.4088, 0.09428, 0.412, 0.02807, 0.5276, 0.0185, 0.5215, 0.4803, 0.6166, 0.5799, 0.5874, 0.5845, 0.626, 0.4803, 0.6456, 0.2919, 0.3441, 0.2757, 0.3458, 0.2861, 0.2616, 0.3011, 0.2605, 0.2808, 0.3891, 0.2655, 0.3917, 0.2757, 0.3458, 0.2919, 0.3441, 0.1527, 0.3028, 0.1329, 0.299, 0.1577, 0.2233, 0.1713, 0.2277, 0.1527, 0.3028, 0.1713, 0.2277, 0.187, 0.2337, 0.1669, 0.3099, 0.2122, 0.3336, 0.1919, 0.3229, 0.2104, 0.2438, 0.2294, 0.2516, 0.1361, 0.3702, 0.1145, 0.3635, 0.1193, 0.341, 0.1421, 0.3464, 0.2005, 0.4054, 0.179, 0.395, 0.1848, 0.3709, 0.2067, 0.382, 0.1421, 0.3464, 0.1193, 0.341, 0.1329, 0.299, 0.1527, 0.3028, 0.2067, 0.382, 0.1848, 0.3709, 0.1919, 0.3229, 0.2122, 0.3336, 0.1361, 0.3702, 0.1168, 0.4225, 0.09428, 0.412, 0.1145, 0.3635, 0.2005, 0.4054, 0.1889, 0.462, 0.1642, 0.4519, 0.179, 0.395, 0.08109, 0.823, 0.03524, 0.8045, 0.05259, 0.7596, 0.07849, 0.8036, 0.1821, 0.838, 0.1813, 0.8587, 0.1745, 0.8689, 0.1706, 0.8536, 0.1035, 0.8308, 0.08109, 0.823, 0.07849, 0.8036, 0.1214, 0.822, 0.03524, 0.8045, 0.02539, 0.8013, 0.03599, 0.7507, 0.05259, 0.7596, 0.7491, 0.1623, 0.8305, 0.1824, 0.8626, 0.2097, 0.7618, 0.19, 0.7491, 0.1623, 0.7618, 0.19, 0.6897, 0.184, 0.6877, 0.1657, 0.2087, 0.7027, 0.2204, 0.703, 0.2111, 0.7455, 0.1984, 0.745, 0.1105, 0.6947, 0.1275, 0.705, 0.1191, 0.7187, 0.09993, 0.71, 0.1494, 0.7104, 0.1825, 0.7172, 0.1776, 0.765, 0.1362, 0.729, 0.1825, 0.7172, 0.2087, 0.7027, 0.1984, 0.745, 0.1776, 0.765, 0.1275, 0.705, 0.1494, 0.7104, 0.1362, 0.729, 0.1191, 0.7187, 0.2319, 0.7042, 0.2433, 0.7054, 0.2347, 0.7469, 0.223, 0.7463, 0.7477, 0.1541, 0.7491, 0.1623, 0.6877, 0.1657, 0.6867, 0.1598, 0.7477, 0.1541, 0.8045, 0.1496, 0.8305, 0.1824, 0.7491, 0.1623, 0.8391, 0.9325, 0.8276, 0.9253, 0.8319, 0.9045, 0.8395, 0.9057, 0.8265, 0.8857, 0.8266, 0.8859, 0.8264, 0.8859, 0.8263, 0.8859, 0.8395, 0.9057, 0.8319, 0.9045, 0.8266, 0.8859, 0.8265, 0.8857, 0.8075, 0.9354, 0.8013, 0.9313, 0.8276, 0.9253, 0.8391, 0.9325, 0.6205, 0.1612, 0.622, 0.1681, 0.4929, 0.1657, 0.4925, 0.1619, 0.6673, 0.1823, 0.666, 0.1678, 0.6877, 0.1657, 0.6897, 0.184, 0.6642, 0.1613, 0.6867, 0.1598, 0.6877, 0.1657, 0.666, 0.1678, 0.666, 0.1678, 0.6673, 0.1823, 0.6245, 0.1817, 0.622, 0.1681, 0.6205, 0.1612, 0.6642, 0.1613, 0.666, 0.1678, 0.622, 0.1681, 0.8547, 0.6863, 0.8428, 0.6374, 0.8263, 0.584, 0.863, 0.6006, 0.03524, 0.8045, 0.04007, 0.8228, 0.03199, 0.8217, 0.02777, 0.8087, 0.1011, 0.841, 0.08386, 0.8435, 0.08109, 0.823, 0.1035, 0.8308, 0.08386, 0.8435, 0.04007, 0.8228, 0.03524, 0.8045, 0.08109, 0.823, 0.08484, 0.8467, 0.0602, 0.8548, 0.04007, 0.8228, 0.08386, 0.8435, 0.1037, 0.8491, 0.08484, 0.8467, 0.08386, 0.8435, 0.1011, 0.841, 0.05202, 0.8588, 0.04673, 0.8665, 0.04377, 0.8606, 0.04472, 0.8562, 0.02539, 0.8013, 0.03524, 0.8045, 0.02777, 0.8087, 0.02185, 0.8097, 0.0266, 0.8235, 0.02185, 0.8097, 0.02777, 0.8087, 0.03199, 0.8217, 0.0602, 0.8548, 0.05202, 0.8588, 0.04472, 0.8562, 0.04007, 0.8228, 0.0266, 0.8235, 0.03199, 0.8217, 0.03883, 0.8463, 0.03572, 0.848, 0.619, 0.1545, 0.6621, 0.1547, 0.6642, 0.1613, 0.6205, 0.1612, 0.6621, 0.1547, 0.6858, 0.1538, 0.6867, 0.1598, 0.6642, 0.1613, 0.619, 0.1545, 0.6205, 0.1612, 0.4925, 0.1619, 0.4921, 0.158, 0.8135, 0.9386, 0.8075, 0.9354, 0.8391, 0.9325, 0.8495, 0.939, 0.8507, 0.9053, 0.8395, 0.9057, 0.8265, 0.8857, 0.8264, 0.8856, 0.8264, 0.8856, 0.8265, 0.8857, 0.8263, 0.8859, 0.8263, 0.8858, 0.8495, 0.939, 0.8391, 0.9325, 0.8395, 0.9057, 0.8507, 0.9053, 0.7533, 0.1444, 0.8231, 0.1405, 0.8045, 0.1496, 0.7477, 0.1541, 0.7533, 0.1444, 0.7477, 0.1541, 0.6867, 0.1598, 0.6858, 0.1538, 0.2204, 0.703, 0.2319, 0.7042, 0.223, 0.7463, 0.2111, 0.7455, 0.2104, 0.4103, 0.2004, 0.467, 0.1889, 0.462, 0.2005, 0.4054, 0.2167, 0.3874, 0.2067, 0.382, 0.2122, 0.3336, 0.2219, 0.3386, 0.2104, 0.4103, 0.2005, 0.4054, 0.2067, 0.382, 0.2167, 0.3874, 0.2219, 0.3386, 0.2122, 0.3336, 0.2294, 0.2516, 0.2386, 0.2555, 0.315, 0.4561, 0.3235, 0.4545, 0.3409, 0.5799, 0.3303, 0.5825, 0.7459, 0.3188, 0.7704, 0.3194, 0.7658, 0.4345, 0.7399, 0.4222, 0.7399, 0.4222, 0.7658, 0.4345, 0.7688, 0.5212, 0.7383, 0.5155, 0.569, 0.532, 0.5722, 0.5446, 0.4706, 0.5577, 0.4663, 0.5349, 0.7711, 0.6205, 0.7464, 0.5659, 0.7755, 0.5733, 0.7868, 0.6025, 0.7383, 0.5155, 0.7688, 0.5212, 0.7755, 0.5733, 0.7464, 0.5659, 0.5843, 0.7101, 0.5767, 0.7199, 0.4711, 0.7106, 0.5861, 0.6957, 0.2796, 0.09744, 0.2681, 0.09485, 0.2747, 0.07094, 0.2835, 0.07261, 0.3306, 0.09712, 0.3296, 0.07252, 0.3342, 0.07224, 0.3354, 0.09676, 0.4315, 0.8181, 0.4293, 0.8873, 0.3997, 0.8806, 0.4149, 0.7913, 0.4673, 0.9016, 0.4687, 0.9075, 0.4293, 0.8873, 0.4315, 0.8181, 0.3315, 0.7481, 0.3312, 0.8111, 0.3018, 0.7821, 0.3088, 0.7373, 0.3088, 0.7373, 0.3018, 0.7821, 0.2806, 0.7838, 0.2841, 0.7528, 0.3329, 0.2572, 0.3306, 0.09712, 0.3354, 0.09676, 0.3409, 0.2566, 0.2386, 0.2555, 0.2294, 0.2516, 0.2681, 0.09485, 0.2796, 0.09744, 0.09676, 0.8946, 0.08966, 0.9039, 0.05882, 0.8613, 0.07069, 0.8585, 0.1295, 0.9093, 0.1282, 0.9201, 0.08966, 0.9039, 0.09676, 0.8946, 0.1726, 0.907, 0.1774, 0.9165, 0.1282, 0.9201, 0.1295, 0.9093, 0.2052, 0.8848, 0.2146, 0.8904, 0.1774, 0.9165, 0.1726, 0.907, 0.2205, 0.8415, 0.2315, 0.8432, 0.2146, 0.8904, 0.2052, 0.8848, 0.2177, 0.8163, 0.2294, 0.816, 0.2315, 0.8432, 0.2205, 0.8415, 0.2111, 0.7455, 0.223, 0.7463, 0.2242, 0.7868, 0.2122, 0.7873, 0.9193, 0.7474, 0.9414, 0.7485, 0.9486, 0.7736, 0.9362, 0.7741, 0.5207, 0.8827, 0.5141, 0.8494, 0.5251, 0.8132, 0.5437, 0.8533, 0.4942, 0.9074, 0.4928, 0.905, 0.5141, 0.8494, 0.5207, 0.8827, 0.4741, 0.6939, 0.4711, 0.7106, 0.4266, 0.7132, 0.4267, 0.698, 0.9336, 0.6904, 0.9499, 0.6907, 0.9414, 0.7485, 0.9193, 0.7474, 0.9358, 0.6285, 0.9505, 0.6301, 0.9499, 0.6907, 0.9336, 0.6904, 0.9358, 0.6285, 0.9383, 0.5507, 0.95, 0.5506, 0.9505, 0.6301, 0.9388, 0.4744, 0.9501, 0.4748, 0.95, 0.5506, 0.9383, 0.5507, 0.9412, 0.3269, 0.9564, 0.3278, 0.9501, 0.4748, 0.9388, 0.4744, 0.1642, 0.4519, 0.1889, 0.462, 0.1239, 0.5957, 0.1108, 0.5846, 0.4213, 0.5886, 0.416, 0.5673, 0.4706, 0.5577, 0.475, 0.5807, 0.1329, 0.299, 0.1253, 0.2984, 0.15, 0.2216, 0.1577, 0.2233, 0.1145, 0.3635, 0.1067, 0.3619, 0.1111, 0.3404, 0.1193, 0.341, 0.1193, 0.341, 0.1111, 0.3404, 0.1253, 0.2984, 0.1329, 0.299, 0.1145, 0.3635, 0.09428, 0.412, 0.08585, 0.4088, 0.1067, 0.3619, 0.04472, 0.8562, 0.03883, 0.8463, 0.03199, 0.8217, 0.04007, 0.8228, 0.03883, 0.8463, 0.04472, 0.8562, 0.04377, 0.8606, 0.03572, 0.848, 0.1566, 0.8627, 0.1289, 0.8054, 0.1485, 0.7962, 0.1706, 0.8536, 0.1369, 0.8569, 0.1214, 0.822, 0.1289, 0.8054, 0.1566, 0.8627, 0.1134, 0.8514, 0.1035, 0.8308, 0.1214, 0.822, 0.1369, 0.8569, 0.1037, 0.8491, 0.1011, 0.841, 0.1035, 0.8308, 0.1134, 0.8514, 0.1064, 0.8571, 0.1037, 0.8491, 0.1134, 0.8514, 0.1214, 0.8705, 0.1214, 0.8705, 0.1134, 0.8514, 0.1369, 0.8569, 0.1364, 0.8797, 0.1364, 0.8797, 0.1369, 0.8569, 0.1566, 0.8627, 0.1548, 0.881, 0.1548, 0.881, 0.1566, 0.8627, 0.1706, 0.8536, 0.1745, 0.8689, 0.2122, 0.7873, 0.2242, 0.7868, 0.2294, 0.816, 0.2177, 0.8163, 0.07069, 0.8585, 0.05882, 0.8613, 0.05202, 0.8588, 0.0602, 0.8548, 0.05882, 0.8613, 0.04979, 0.8721, 0.04673, 0.8665, 0.05202, 0.8588, 0.1064, 0.8571, 0.08587, 0.8498, 0.08484, 0.8467, 0.1037, 0.8491, 0.08587, 0.8498, 0.07069, 0.8585, 0.0602, 0.8548, 0.08484, 0.8467, 0.1732, 0.8019, 0.1821, 0.838, 0.1706, 0.8536, 0.1485, 0.7962, 0.1996, 0.7871, 0.2122, 0.7873, 0.2177, 0.8163, 0.2058, 0.8156, 0.1732, 0.8019, 0.1996, 0.7871, 0.2058, 0.8156, 0.1821, 0.838, 0.2242, 0.7868, 0.236, 0.7866, 0.2415, 0.8162, 0.2294, 0.816])
me_cube_001.materials.append(mat_playermaterial)
me_cube_001.update()
me_plane = bpy.data.meshes.new('Plane')
me_plane.from_pydata([(-1.84, -1.0, 0.0), (1.84, -1.0, 0.0), (-1.0, 1.0, 0.0), (1.0, 1.0, 0.0)], [], [(0, 1, 3, 2)])
me_plane.use_remesh_preserve_volume = False
me_plane.use_remesh_preserve_attributes = False
me_plane.use_mirror_vertex_groups = False
me_plane.update()
arm_armature = bpy.data.armatures.new('armature')  # bones are not reproduced

# ---- objects
ob_player = bpy.data.objects.new('Player', me_cube_001)
ob_rig = bpy.data.objects.new('rig', arm_armature)
ob_hand_shape = bpy.data.objects.new('hand_shape', me_plane)
ob_sideref = bpy.data.objects.new('SideRef', None)
ob_frontref = bpy.data.objects.new('FrontRef', None)

# ---- transforms, parenting, visibility, modifiers, constraints
ob_player.parent = ob_rig
ob_player.matrix_parent_inverse = Matrix(((0.6291, 1.1e-07, 0.0, 0.9405), (-1.1e-07, 0.6291, -0.0, -1.9), (0.0, -0.0, 0.6291, 0.9799), (-0.0, 0.0, -0.0, 1.0)))
ob_player.location = (-1.49, 3.05, -0.233)
ob_player.scale = (0.1618, 0.1618, 0.1618)
_vg = ob_player.vertex_groups.new(name='Bone')
for _i, _w in zip([12, 15, 17, 18, 19, 46, 47, 48, 49, 50, 51, 52, 53, 54, 55, 56, 57, 58, 59, 60, 61, 62, 63, 64, 66, 67, 69, 77, 78, 79, 80, 216, 232, 233, 234, 235, 236, 237, 238, 239, 240, 241, 242, 243, 244, 253, 254, 258, 259, 266, 267, 268, 339, 340, 341, 342, 343, 344, 360, 361, 362, 363], [0.2569, 0.1194, 0.09151, 0.005083, 0.329, 0.698, 0.2206, 0.2988, 0.2308, 1.216, 0.06189, 0.9479, 0.187, 0.8136, 0.7911, 0.7802, 0.7954, 0.2637, 0.831, 0.7681, 0.8002, 0.04861, 0.1634, 0.1631, 0.05863, 0.05715, 0.3836, 0.1146, 0.1279, 0.002389, 0.007626, 0.4464, 0.827, 0.2352, 0.1601, 0.2057, 1.026, 0.8736, 0.7824, 0.8173, 0.5809, 0.1136, 0.0149, 0.05148, 0.1631, 0.04434, 0.05452, 0.1159, 0.003496, 0.02908, 0.1853, 0.8369, 0.2198, 0.7755, 0.6867, 0.1409, 0.03899, 0.9046, 0.2415, 1.122, 0.1124, 0.001879]): _vg.add([_i], _w, 'REPLACE')
_vg = ob_player.vertex_groups.new(name='Bone.001')
for _i, _w in zip([50, 51, 52, 53, 54, 55, 58, 60, 61, 62, 63, 64, 65, 66, 67, 70, 71, 73, 77, 78, 79, 80, 81, 82, 83, 84, 236, 237, 239, 240, 241, 242, 244, 254, 255, 258, 259, 260, 261, 263, 265, 266, 267, 268, 308, 341, 342, 343, 344, 361, 362, 363, 364, 365, 380], [0.1135, 0.1918, 0.07233, 0.5372, 0.06284, 0.1274, 0.6715, 0.1594, 0.1294, 0.6977, 0.5829, 0.5818, 0.203, 0.2345, 0.2131, 0.05958, 0.001154, 0.02671, 0.8658, 0.8407, 0.8018, 0.7711, 0.1303, 0.1555, 0.02774, 0.01634, 0.08331, 0.06951, 0.1146, 0.3449, 0.6232, 0.2126, 0.5906, 0.191, 0.01386, 0.8591, 0.7895, 0.1465, 0.02056, 0.0008414, 0.1838, 0.73, 0.764, 0.01736, 0.05785, 0.2381, 0.5985, 0.2197, 0.04518, 0.0976, 0.8664, 0.7993, 0.1395, 0.02312, 0.07087]): _vg.add([_i], _w, 'REPLACE')
_vg = ob_player.vertex_groups.new(name='Bone.002')
for _i, _w in zip([45, 51, 53, 55, 58, 60, 61, 62, 63, 64, 65, 66, 67, 68, 70, 71, 72, 73, 75, 76, 79, 80, 81, 82, 83, 84, 85, 86, 178, 179, 180, 181, 184, 209, 239, 240, 241, 242, 244, 248, 249, 254, 255, 256, 257, 259, 260, 261, 262, 263, 265, 266, 267, 282, 283, 284, 295, 300, 303, 305, 308, 341, 342, 343, 363, 364, 365, 366, 369, 380], [0.01723, 0.6619, 0.2333, 0.04508, 0.02103, 0.004479, 0.01242, 0.1421, 0.1668, 0.1874, 0.4297, 0.4341, 0.5351, 0.06963, 0.1482, 0.1622, 0.53, 0.6828, 0.01498, 0.349, 0.1274, 0.1385, 0.7068, 0.6299, 0.6577, 0.5013, 0.36, 0.03774, 0.01991, 0.2602, 0.2081, 0.01244, 0.05994, 0.006613, 0.02037, 0.01226, 0.1396, 0.3536, 0.1987, 0.01743, 0.107, 0.6472, 0.531, 0.449, 0.1635, 0.132, 0.6774, 0.5982, 0.1115, 0.1945, 0.5182, 0.1406, 0.009782, 0.1413, 0.06684, 0.01227, 0.1181, 0.001073, 0.09651, 0.06862, 0.1343, 0.00921, 0.1478, 0.3637, 0.1282, 0.6995, 0.645, 0.1966, 0.1188, 0.1409]): _vg.add([_i], _w, 'REPLACE')
_vg = ob_player.vertex_groups.new(name='Bone.003')
for _i, _w in zip([72, 73, 75, 76, 85, 177, 178, 179, 180, 181, 182, 183, 184, 185, 186, 187, 188, 189, 205, 206, 207, 208, 209, 210, 249, 256, 257, 262, 282, 283, 284, 285, 286, 292, 293, 295, 296, 297, 298, 299, 300, 301, 302, 303, 304, 305, 306, 317, 318, 319, 320, 321, 322, 324, 325, 326, 327, 328, 329, 366, 369, 370, 371, 378, 383, 384, 385, 386, 389, 391, 392, 393, 394], [0.1523, 0.05124, 0.02431, 0.3312, 0.072, 0.07855, 0.2112, 0.4161, 0.1842, 0.0566, 0.1239, 0.2421, 0.5585, 0.2265, 0.2238, 0.005927, 0.06264, 0.05746, 0.0576, 0.4033, 0.1101, 0.08943, 0.4859, 0.1094, 0.1633, 0.2243, 0.03305, 0.001071, 0.3991, 0.08224, 0.4954, 0.2191, 0.05828, 0.3943, 0.4409, 0.08042, 0.3814, 0.1265, 0.02787, 0.3734, 0.6069, 0.5406, 0.571, 0.5687, 0.4883, 0.5719, 0.5898, 0.05763, 0.02271, 0.1653, 0.1588, 0.004628, 0.004742, 0.1171, 0.1545, 0.1246, 0.1525, 0.136, 0.04654, 0.04523, 0.1232, 0.222, 0.06029, 0.6154, 0.04033, 0.1136, 0.1058, 0.05242, 0.1069, 0.008346, 0.002595, 0.111, 0.00269]): _vg.add([_i], _w, 'REPLACE')
_vg = ob_player.vertex_groups.new(name='Bone.004')
for _i, _w in zip([72, 76, 177, 178, 179, 182, 183, 184, 185, 186, 187, 188, 189, 190, 191, 192, 193, 194, 195, 196, 197, 198, 199, 200, 201, 202, 203, 204, 205, 206, 207, 208, 209, 210, 249, 256, 282, 284, 285, 286, 287, 288, 289, 290, 291, 292, 293, 296, 297, 298, 299, 300, 301, 302, 303, 304, 305, 306, 317, 318, 319, 320, 321, 322, 323, 324, 325, 326, 327, 328, 329, 330, 370, 371, 372, 373, 374, 375, 376, 378, 383, 384, 385, 386, 387, 388, 389, 390, 391, 392, 393, 394, 395, 396, 397], [0.02353, 0.07994, 0.004819, 0.06733, 0.1035, 0.8411, 0.6883, 0.3011, 0.6914, 0.6976, 0.9633, 0.9156, 0.9232, 0.98, 0.9725, 0.9775, 0.9923, 0.9939, 0.9935, 0.9928, 0.9978, 0.9963, 0.9891, 0.9929, 0.9906, 0.9812, 0.9767, 0.9763, 0.929, 0.5707, 0.8736, 0.8865, 0.4439, 0.8673, 0.02837, 0.05412, 0.08803, 0.3961, 0.7017, 0.9217, 0.9757, 0.9938, 0.9971, 0.9926, 0.976, 0.5826, 0.5121, 0.598, 0.8627, 0.9528, 0.6081, 0.169, 0.1614, 0.2139, 0.2185, 0.3643, 0.1849, 0.1577, 0.9358, 0.9579, 0.8251, 0.8319, 0.969, 0.9683, 0.9747, 0.8757, 0.8364, 0.8677, 0.8385, 0.8558, 0.9481, 0.975, 0.6976, 0.9188, 0.9744, 0.994, 0.9977, 0.9929, 0.9772, 0.1586, 0.9514, 0.8461, 0.8582, 0.9316, 0.9744, 0.9762, 0.8558, 0.9741, 0.9681, 0.9712, 0.8498, 0.9657, 0.9823, 0.9829, 0.9789]): _vg.add([_i], _w, 'REPLACE')
_vg = ob_player.vertex_groups.new(name='Bone.010.R')
for _i, _w in zip([85, 180, 369], [0.0372, 0.1226, 0.05619]): _vg.add([_i], _w, 'REPLACE')
_vg = ob_player.vertex_groups.new(name='Bone.011.R')
_vg = ob_player.vertex_groups.new(name='Bone.012.R')
_vg = ob_player.vertex_groups.new(name='Bone.013.R')
_vg = ob_player.vertex_groups.new(name='Bone.014.R')
_vg = ob_player.vertex_groups.new(name='Bone.015.R')
_vg = ob_player.vertex_groups.new(name='Bone.010.L')
for _i, _w in zip([43, 44, 45, 51, 65, 66, 67, 68, 70, 71, 72, 73, 74, 75, 76, 81, 82, 83, 84, 85, 86, 115, 116, 177, 178, 179, 180, 181, 182, 183, 184, 185, 186, 209, 242, 248, 249, 251, 254, 255, 256, 257, 260, 261, 262, 263, 264, 265, 282, 283, 284, 285, 293, 295, 300, 301, 302, 303, 304, 305, 306, 308, 343, 364, 365, 366, 369, 370, 378, 380, 384, 385, 389, 393], [0.8577, 0.5712, 0.8295, 0.04409, 0.06435, 0.07203, 0.07183, 0.2657, 0.2206, 0.6218, 0.2493, 0.1761, 0.9515, 0.9039, 0.224, 0.09395, 0.09716, 0.2244, 0.322, 0.4937, 0.912, 0.03397, 0.02246, 0.8808, 0.6822, 0.2079, 0.4608, 0.8828, 0.01617, 0.05844, 0.07738, 0.07153, 0.07254, 0.03066, 0.06812, 0.8948, 0.6762, 0.8648, 0.05372, 0.3394, 0.25, 0.7432, 0.09092, 0.2668, 0.8226, 0.4658, 0.9153, 0.09592, 0.3621, 0.8039, 0.07547, 0.07152, 0.01244, 0.7591, 0.1841, 0.2834, 0.1914, 0.1115, 0.1387, 0.1703, 0.2311, 0.1335, 0.0712, 0.08889, 0.2359, 0.7025, 0.6769, 0.07097, 0.1958, 0.1098, 0.02139, 0.01561, 0.01712, 0.01979]): _vg.add([_i], _w, 'REPLACE')
_vg = ob_player.vertex_groups.new(name='Bone.011.L')
for _i, _w in zip([43, 44, 45, 62, 63, 64, 65, 66, 67, 68, 70, 71, 73, 79, 80, 81, 82, 83, 84, 86, 87, 88, 89, 90, 91, 92, 93, 94, 95, 96, 97, 98, 105, 107, 108, 111, 112, 113, 114, 115, 116, 241, 242, 248, 251, 254, 255, 257, 259, 260, 261, 263, 264, 265, 266, 307, 308, 309, 316, 342, 343, 363, 364, 365, 379, 380, 381, 382], [0.1289, 0.4241, 0.1248, 0.08763, 0.0561, 0.02644, 0.2875, 0.1965, 0.1178, 0.6459, 0.5556, 0.1766, 0.003711, 0.004161, 0.03104, 0.05735, 0.1069, 0.05293, 0.1307, 0.01118, 0.9441, 0.9683, 0.9839, 0.9394, 0.8769, 0.9794, 0.52, 0.8445, 0.8907, 0.1335, 0.2638, 0.7431, 0.03571, 0.0524, 0.01054, 0.9898, 0.977, 0.995, 0.986, 0.9504, 0.9348, 0.09514, 0.3309, 0.05386, 0.1238, 0.04167, 0.06195, 0.01065, 0.01532, 0.07457, 0.08185, 0.3088, 0.05974, 0.1897, 0.06628, 0.9825, 0.6674, 0.915, 0.1482, 0.08252, 0.2978, 0.007095, 0.06119, 0.06036, 0.986, 0.6634, 0.8963, 0.1913]): _vg.add([_i], _w, 'REPLACE')
_vg = ob_player.vertex_groups.new(name='Bone.012.L')
for _i, _w in zip([87, 88, 90, 91, 93, 94, 95, 96, 97, 98, 99, 100, 101, 102, 103, 104, 105, 106, 107, 108, 109, 110, 129, 130, 131, 132, 133, 134, 153, 154, 155, 159, 160, 161, 309, 310, 311, 312, 315, 316, 345, 346, 350, 354, 381, 382], [0.05554, 0.01255, 0.06015, 0.1226, 0.48, 0.1554, 0.1091, 0.8664, 0.7361, 0.2568, 0.9734, 0.9673, 0.9686, 0.9688, 0.9423, 0.9576, 0.9574, 1.0, 0.9476, 0.9694, 0.9939, 0.982, 0.2096, 0.1626, 0.1459, 0.2759, 0.1167, 0.1618, 0.001987, 0.04277, 0.01618, 0.002688, 0.02529, 0.0221, 0.08447, 0.9615, 0.9957, 0.2868, 0.02357, 0.8517, 0.954, 0.9966, 0.2411, 0.02367, 0.1032, 0.8086]): _vg.add([_i], _w, 'REPLACE')
_vg = ob_player.vertex_groups.new(name='Bone.013.L')
for _i, _w in zip([99, 100, 102, 129, 130, 131, 132, 133, 141, 142, 143, 144, 145, 146, 147, 148, 149, 150, 151, 152, 153, 154, 155, 156, 157, 158, 161, 162, 163, 168, 169, 312, 313, 314, 315, 350, 352, 353, 354], [0.0005982, 0.01233, 0.001404, 0.775, 0.7888, 0.005775, 0.6559, 0.05677, 0.9964, 0.9953, 0.9363, 0.994, 0.9729, 0.9121, 0.9996, 0.9993, 0.9935, 0.9987, 1.0, 0.9873, 0.3144, 0.9222, 0.9514, 0.9256, 0.1222, 0.08642, 0.05669, 0.16, 0.07852, 0.02872, 0.003669, 0.2031, 0.9926, 0.9993, 0.8277, 0.1193, 0.9818, 0.999, 0.65]): _vg.add([_i], _w, 'REPLACE')
_vg = ob_player.vertex_groups.new(name='Bone.014.L')
for _i, _w in zip([103, 104, 130, 131, 132, 133, 134, 143, 146, 153, 154, 156, 157, 158, 159, 160, 161, 162, 163, 164, 165, 166, 167, 168, 169, 170, 171, 172, 173, 174, 175, 176, 312, 315, 345, 350, 354], [0.02468, 0.009682, 0.03752, 0.7058, 0.06248, 0.6339, 0.637, 0.05515, 0.07091, 0.5034, 0.0004362, 0.0559, 0.7201, 0.8274, 0.19, 0.2056, 0.2591, 0.3006, 0.2823, 0.1379, 0.06154, 0.06187, 0.07549, 0.08392, 0.07696, 0.08017, 0.03847, 0.03196, 0.037, 0.04744, 0.04404, 0.04968, 0.4735, 0.1111, 0.000276, 0.5434, 0.2459]): _vg.add([_i], _w, 'REPLACE')
_vg = ob_player.vertex_groups.new(name='Bone.015.L')
for _i, _w in zip([131, 133, 134, 153, 157, 158, 159, 160, 161, 162, 163, 164, 165, 166, 167, 168, 169, 170, 171, 172, 173, 174, 175, 176, 312, 350, 354], [0.1203, 0.1926, 0.1778, 0.1562, 0.1503, 0.07725, 0.7681, 0.7322, 0.6481, 0.5294, 0.6341, 0.8391, 0.9213, 0.9168, 0.8947, 0.8748, 0.8943, 0.8951, 0.9407, 0.944, 0.9395, 0.9309, 0.9352, 0.9327, 0.02336, 0.09634, 0.06728]): _vg.add([_i], _w, 'REPLACE')
_vg = ob_player.vertex_groups.new(name='Bone.006.R')
_vg = ob_player.vertex_groups.new(name='Bone.007.R')
_vg = ob_player.vertex_groups.new(name='Bone.008.R')
_vg = ob_player.vertex_groups.new(name='Bone.009.R')
_vg = ob_player.vertex_groups.new(name='Bone.006.L')
for _i, _w in zip([0, 1, 2, 3, 4, 5, 6, 7, 8, 9, 10, 11, 12, 13, 14, 15, 16, 17, 18, 19, 20, 21, 22, 23, 24, 25, 26, 30, 46, 47, 48, 49, 54, 55, 56, 57, 59, 60, 61, 69, 211, 212, 213, 214, 215, 216, 217, 218, 219, 221, 223, 232, 233, 234, 235, 237, 238, 243, 245, 246, 247, 250, 252, 253, 268, 331, 332, 333, 334, 335, 339, 340, 341, 344, 355, 356, 357, 360], [0.9491, 0.9934, 0.8965, 0.9961, 0.9266, 0.9956, 0.8358, 0.9911, 0.9555, 0.9854, 0.8707, 0.9919, 0.794, 0.07881, 0.9797, 0.8826, 0.9851, 0.9133, 0.972, 0.7021, 0.8492, 0.8471, 0.3568, 0.2238, 0.1814, 0.7588, 0.09712, 0.02, 0.2778, 0.7718, 0.6862, 0.7624, 0.1175, 0.0001537, 0.1925, 0.1789, 0.1406, 0.01862, 0.009007, 0.6145, 0.9942, 0.8501, 0.9439, 0.9911, 0.8121, 0.5338, 0.9846, 0.1771, 0.7078, 0.03094, 0.06161, 0.1484, 0.7554, 0.8521, 0.7902, 0.05183, 0.1874, 0.9502, 0.9951, 0.9958, 0.9411, 0.879, 0.2229, 0.9528, 0.1276, 0.9538, 0.9917, 0.9862, 0.8184, 0.06132, 0.7721, 0.196, 0.007624, 0.041, 0.99, 0.8619, 0.1948, 0.7806]): _vg.add([_i], _w, 'REPLACE')
_vg = ob_player.vertex_groups.new(name='Bone.007.L')
for _i, _w in zip([0, 2, 4, 6, 8, 10, 13, 20, 21, 22, 23, 24, 25, 26, 27, 28, 29, 30, 31, 32, 33, 34, 35, 36, 37, 38, 39, 40, 41, 42, 120, 121, 122, 127, 135, 136, 137, 138, 139, 140, 212, 213, 215, 218, 219, 220, 221, 222, 223, 224, 225, 226, 227, 228, 229, 230, 231, 247, 250, 252, 270, 272, 273, 274, 275, 276, 278, 279, 280, 281, 331, 334, 335, 336, 337, 338, 349, 351, 356, 357, 358, 359, 367, 368], [0.05035, 0.1034, 0.07333, 0.1642, 0.03684, 0.1293, 0.9212, 0.1505, 0.1527, 0.6431, 0.7761, 0.8185, 0.2411, 0.9029, 0.9826, 0.9802, 0.9874, 0.965, 0.9979, 0.9978, 0.9997, 0.9993, 0.9995, 0.9992, 0.3461, 0.287, 0.1665, 0.9195, 0.8352, 0.08759, 0.1357, 0.265, 0.1407, 0.2792, 0.9761, 0.9802, 0.9601, 0.9584, 0.9961, 0.9901, 0.1499, 0.05586, 0.1878, 0.8229, 0.2921, 0.9841, 0.9595, 0.9862, 0.9384, 0.9995, 0.9994, 0.9988, 0.9993, 0.9285, 0.6914, 0.8521, 0.08285, 0.0587, 0.121, 0.7771, 0.1284, 0.06848, 0.02205, 0.1575, 0.3986, 0.145, 0.9603, 0.9837, 0.9952, 0.9932, 0.04088, 0.1814, 0.9387, 0.9985, 0.5537, 0.642, 0.02505, 0.9849, 0.138, 0.8051, 0.9823, 0.9993, 0.05193, 0.9817]): _vg.add([_i], _w, 'REPLACE')
_vg = ob_player.vertex_groups.new(name='Bone.008.L')
for _i, _w in zip([37, 38, 39, 40, 41, 42, 118, 119, 120, 121, 122, 123, 126, 127, 128, 137, 138, 228, 229, 230, 231, 269, 270, 272, 273, 274, 275, 276, 278, 294, 337, 338, 347, 348, 349, 367, 377], [0.6747, 0.74, 0.8028, 0.0816, 0.1794, 0.8883, 0.05488, 0.1107, 0.8325, 0.7336, 0.8364, 0.09943, 0.003573, 0.7116, 0.04497, 0.02871, 0.03415, 0.07423, 0.3392, 0.1521, 0.8988, 0.004854, 0.8076, 0.8818, 0.7679, 0.8253, 0.597, 0.8281, 0.02879, 0.8329, 0.4828, 0.373, 0.8178, 0.2489, 0.8445, 0.6545, 0.09581]): _vg.add([_i], _w, 'REPLACE')
_vg = ob_player.vertex_groups.new(name='Bone.009.L')
for _i, _w in zip([39, 117, 118, 119, 120, 123, 124, 125, 126, 128, 269, 270, 271, 272, 273, 276, 277, 294, 347, 348, 349, 367, 377], [0.01144, 0.9931, 0.9487, 0.9023, 0.01356, 0.9217, 0.9902, 0.9853, 0.9825, 0.9649, 0.9768, 0.06404, 0.997, 0.04946, 0.196, 0.003707, 1.001, 0.1502, 0.1665, 0.7466, 0.1179, 0.2935, 0.9027]): _vg.add([_i], _w, 'REPLACE')
_vg = ob_player.vertex_groups.new(name='hips')
for _i, _w in zip([15, 18, 46, 47, 48, 49, 50, 52, 54, 55, 56, 57, 58, 59, 60, 61, 62, 63, 64, 69, 77, 78, 79, 80, 216, 232, 233, 235, 236, 237, 238, 239, 240, 241, 253, 258, 259, 266, 267, 268, 339, 340, 341, 342, 344, 361, 362, 363], [0.1838, 0.03978, 0.3701, 0.1461, 0.09397, 0.2352, 2.243, 1.181, 0.7944, 0.08958, 0.6539, 0.6854, 0.09974, 0.7415, 0.1307, 0.1083, 0.02359, 0.01268, 0.001065, 1.153, 0.1891, 0.1534, 0.05196, 0.04156, 0.168, 0.7335, 0.07971, 0.3817, 1.472, 0.9554, 0.6772, 0.08836, 0.1183, 0.0202, 0.08836, 0.1664, 0.0467, 0.03154, 0.1219, 0.7316, 0.103, 0.6541, 0.1247, 0.01828, 0.9277, 1.858, 0.1784, 0.05036]): _vg.add([_i], _w, 'REPLACE')
_vg = ob_player.vertex_groups.new(name='spine')
for _i, _w in zip([46, 47, 49, 50, 51, 52, 53, 54, 55, 56, 57, 58, 59, 60, 61, 62, 63, 64, 65, 66, 67, 68, 69, 70, 71, 72, 73, 76, 77, 78, 79, 80, 81, 82, 83, 84, 113, 232, 235, 236, 237, 238, 239, 240, 241, 242, 244, 254, 255, 256, 257, 258, 259, 260, 261, 263, 265, 266, 267, 268, 308, 340, 341, 342, 343, 344, 361, 362, 363, 364, 365, 380], [0.00152, 0.003231, 0.02722, 0.2636, 0.7316, 0.1329, 0.8955, 0.1212, 0.8803, 0.1369, 0.1327, 0.8516, 0.1385, 0.8171, 0.8494, 0.7279, 0.8302, 0.8617, 0.3643, 0.5994, 0.6759, 0.00222, 0.1401, 0.146, 0.07776, 0.0594, 0.1686, 0.005029, 0.8481, 0.849, 0.7264, 0.7182, 0.2294, 0.2644, 0.07961, 0.06285, 0.009083, 0.1287, 0.05276, 0.1642, 0.1221, 0.1177, 0.8805, 0.8239, 0.76, 0.4248, 0.8944, 0.7347, 0.1262, 0.03126, 0.01418, 0.8512, 0.7231, 0.2497, 0.06987, 0.0433, 0.314, 0.7206, 0.8473, 0.04416, 0.1073, 0.128, 0.8179, 0.7872, 0.486, 0.07035, 0.2118, 0.8508, 0.7258, 0.2408, 0.07479, 0.1569]): _vg.add([_i], _w, 'REPLACE')
_vg = ob_player.vertex_groups.new(name='neck')
for _i, _w in zip([72, 73, 75, 76, 81, 83, 84, 85, 86, 177, 178, 179, 180, 181, 182, 183, 184, 185, 186, 187, 188, 189, 191, 205, 206, 207, 208, 209, 210, 249, 255, 256, 257, 260, 261, 262, 282, 283, 284, 285, 286, 287, 292, 293, 295, 296, 297, 298, 299, 300, 301, 302, 303, 304, 305, 306, 317, 318, 319, 320, 324, 325, 326, 327, 328, 364, 365, 366, 369, 370, 371, 372, 378, 384, 385, 386, 389, 393, 394], [0.1963, 0.07717, 0.06443, 0.4236, 0.03087, 0.1028, 0.05027, 0.4199, 0.03704, 0.2456, 0.6351, 0.4672, 0.5715, 0.2926, 0.1358, 0.2618, 0.3481, 0.2483, 0.2437, 0.02268, 0.07532, 0.06903, 0.008092, 0.05482, 0.1753, 0.0773, 0.09408, 0.2529, 0.09784, 0.2409, 0.01528, 0.2875, 0.05589, 0.01279, 0.0717, 0.1616, 0.5002, 0.4507, 0.3141, 0.2384, 0.07032, 0.002551, 0.1989, 0.219, 0.1119, 0.1593, 0.06797, 0.01862, 0.1618, 0.7049, 0.6352, 0.6529, 0.4467, 0.5534, 0.539, 0.6846, 0.01995, 0.001405, 0.07564, 0.07344, 0.05477, 0.07118, 0.05815, 0.07047, 0.06332, 0.02202, 0.08904, 0.2701, 0.5508, 0.2419, 0.07271, 0.00497, 0.7116, 0.1294, 0.1198, 0.06242, 0.1216, 0.1264, 0.01727]): _vg.add([_i], _w, 'REPLACE')
_vg = ob_player.vertex_groups.new(name='head')
for _i, _w in zip([72, 76, 177, 178, 179, 180, 181, 182, 183, 184, 185, 186, 187, 188, 189, 190, 191, 192, 193, 194, 195, 196, 197, 198, 199, 200, 201, 202, 203, 204, 205, 206, 207, 208, 209, 210, 249, 256, 282, 283, 284, 285, 286, 287, 288, 289, 290, 291, 292, 293, 296, 297, 298, 299, 300, 301, 302, 303, 304, 305, 306, 317, 318, 319, 320, 321, 322, 323, 324, 325, 326, 327, 328, 329, 330, 369, 370, 371, 372, 373, 374, 375, 376, 378, 383, 384, 385, 386, 387, 388, 389, 390, 391, 392, 393, 394, 395, 396, 397], [0.05402, 0.121, 0.04402, 0.07695, 0.163, 0.009657, 0.003699, 0.8389, 0.6847, 0.5257, 0.7042, 0.707, 0.9567, 0.9101, 0.9176, 0.9737, 0.9653, 0.9705, 0.9889, 0.9886, 0.9888, 0.9923, 0.997, 0.9958, 0.9914, 0.9967, 0.9943, 0.9867, 0.9879, 0.9845, 0.9342, 0.7872, 0.9064, 0.8877, 0.6679, 0.8818, 0.0467, 0.07998, 0.1227, 0.005299, 0.5932, 0.7138, 0.916, 0.9686, 0.9888, 0.9964, 0.9962, 0.9866, 0.7675, 0.7227, 0.8089, 0.9189, 0.9587, 0.8089, 0.1675, 0.1561, 0.2326, 0.377, 0.3498, 0.2813, 0.1526, 0.9581, 0.9691, 0.9101, 0.9129, 0.9796, 0.9774, 0.9868, 0.935, 0.9155, 0.931, 0.9163, 0.9248, 0.9729, 0.9869, 0.008751, 0.7111, 0.9132, 0.9672, 0.9889, 0.9969, 0.9966, 0.9881, 0.1548, 0.9745, 0.8456, 0.8567, 0.9257, 0.9829, 0.9831, 0.8546, 0.9865, 0.9828, 0.9849, 0.8491, 0.9599, 0.9785, 0.9832, 0.984]): _vg.add([_i], _w, 'REPLACE')
_vg = ob_player.vertex_groups.new(name='shoulder.L')
for _i, _w in zip([43, 44, 45, 51, 53, 62, 63, 64, 65, 66, 67, 68, 70, 71, 72, 73, 74, 75, 76, 77, 78, 79, 80, 81, 82, 83, 84, 85, 86, 115, 177, 178, 179, 180, 181, 183, 184, 185, 186, 209, 241, 242, 244, 248, 249, 251, 254, 255, 256, 257, 258, 259, 260, 261, 262, 263, 264, 265, 266, 282, 283, 284, 285, 293, 295, 300, 301, 302, 303, 304, 305, 306, 308, 342, 343, 362, 363, 364, 365, 366, 369, 370, 378, 380], [0.2694, 0.8719, 0.7646, 0.09543, 0.008988, 0.07952, 0.01723, 0.01299, 0.189, 0.07959, 0.08473, 0.1508, 0.1383, 0.3596, 0.2614, 0.2832, 0.9604, 0.8919, 0.1878, 0.005489, 0.0009286, 0.1326, 0.1281, 0.4899, 0.4451, 0.5887, 0.643, 0.491, 0.861, 0.0441, 0.6949, 0.2604, 0.1696, 0.3645, 0.6547, 0.03255, 0.07069, 0.04072, 0.04447, 0.04243, 0.04747, 0.1061, 0.007491, 0.8913, 0.6258, 0.9602, 0.1027, 0.5379, 0.2355, 0.7897, 0.002405, 0.131, 0.4812, 0.6558, 0.7577, 0.4804, 0.7641, 0.3205, 0.1026, 0.2694, 0.495, 0.06195, 0.04163, 0.02439, 0.7693, 0.1211, 0.2028, 0.0955, 0.09455, 0.09176, 0.123, 0.1569, 0.1085, 0.03009, 0.08565, 0.003764, 0.1321, 0.4912, 0.635, 0.6489, 0.391, 0.03987, 0.1277, 0.08238]): _vg.add([_i], _w, 'REPLACE')
_vg = ob_player.vertex_groups.new(name='upper_arm.L')
for _i, _w in zip([43, 44, 45, 51, 53, 58, 62, 63, 64, 65, 66, 67, 68, 70, 71, 72, 73, 77, 78, 79, 80, 81, 82, 83, 84, 85, 86, 87, 88, 89, 90, 91, 92, 93, 94, 95, 96, 97, 98, 105, 107, 111, 112, 113, 114, 115, 116, 240, 241, 242, 244, 248, 251, 254, 255, 256, 257, 258, 259, 260, 261, 262, 263, 264, 265, 266, 267, 295, 307, 308, 309, 316, 342, 343, 362, 363, 364, 365, 366, 379, 380, 381, 382], [0.7219, 0.1228, 0.1981, 0.06594, 0.004459, 0.03121, 0.1558, 0.09124, 0.06517, 0.4159, 0.2869, 0.1991, 0.8148, 0.6932, 0.5216, 0.02633, 0.09313, 0.004764, 0.00843, 0.09117, 0.1082, 0.1625, 0.2265, 0.1191, 0.2131, 0.02556, 0.08105, 0.9205, 0.8755, 0.9176, 0.9523, 0.7989, 0.8832, 0.1088, 0.2591, 0.6454, 0.07321, 0.1827, 0.3474, 0.004062, 0.0297, 0.9925, 0.9744, 0.9734, 0.9926, 0.9434, 0.9498, 0.009366, 0.1498, 0.4419, 0.02679, 0.0681, 0.01959, 0.1008, 0.1935, 0.003808, 0.06388, 0.005554, 0.09851, 0.1862, 0.1529, 0.05132, 0.4413, 0.2175, 0.3239, 0.1364, 0.02133, 0.01166, 0.9711, 0.7714, 0.8572, 0.1399, 0.1289, 0.3995, 0.004382, 0.09324, 0.1689, 0.1275, 0.0306, 0.9693, 0.7432, 0.827, 0.164]): _vg.add([_i], _w, 'REPLACE')
_vg = ob_player.vertex_groups.new(name='forearm.L')
for _i, _w in zip([87, 88, 89, 90, 91, 92, 93, 94, 95, 96, 97, 98, 99, 100, 101, 102, 103, 104, 105, 106, 107, 108, 109, 110, 129, 130, 131, 132, 309, 310, 311, 312, 316, 345, 346, 381, 382], [0.07929, 0.1239, 0.08024, 0.04468, 0.1998, 0.1149, 0.8911, 0.7406, 0.3542, 0.9267, 0.8147, 0.6527, 0.967, 0.9464, 0.8364, 0.902, 0.2005, 0.1662, 0.9695, 0.9714, 0.959, 0.9838, 0.9961, 0.9954, 0.1345, 0.2247, 0.1062, 0.1206, 0.1417, 0.6596, 0.9898, 0.05689, 0.8595, 0.3689, 0.9817, 0.1717, 0.8347]): _vg.add([_i], _w, 'REPLACE')
_vg = ob_player.vertex_groups.new(name='hand.L')
for _i, _w in zip([102, 129, 130, 132, 154, 155, 156, 158, 312, 315, 354], [0.002447, 0.7357, 0.5579, 0.8035, 0.9373, 0.1473, 0.06519, 0.0004181, 0.04683, 0.1618, 0.05696]): _vg.add([_i], _w, 'REPLACE')
_vg = ob_player.vertex_groups.new(name='f_index.01.L')
for _i, _w in zip([130, 131, 153, 156, 157, 158, 159, 162, 164, 315, 350, 354], [0.02111, 0.0563, 0.1276, 0.0518, 0.04492, 0.5549, 0.04423, 0.01477, 0.09216, 0.1208, 0.01692, 0.4041]): _vg.add([_i], _w, 'REPLACE')
_vg = ob_player.vertex_groups.new(name='f_index.02.L')
for _i, _w in zip([143, 145, 146, 149, 152, 158, 313, 352], [0.8767, 0.262, 0.6339, 0.02544, 0.101, 0.008339, 0.003054, 0.09913]): _vg.add([_i], _w, 'REPLACE')
_vg = ob_player.vertex_groups.new(name='f_index.03.L')
for _i, _w in zip([143, 145, 146, 148, 149, 151, 152, 313, 314, 352, 353], [0.02417, 0.3793, 0.1742, 0.103, 0.7947, 0.3029, 0.5995, 0.03468, 0.04376, 0.1505, 0.1312]): _vg.add([_i], _w, 'REPLACE')
_vg = ob_player.vertex_groups.new(name='thumb.01.L')
for _i, _w in zip([101, 102, 103, 104, 131, 132, 133, 134, 153, 158, 159, 160, 161, 310, 312, 315, 345, 350, 354], [0.151, 0.07029, 0.7877, 0.8262, 0.6739, 0.07253, 0.8122, 0.8364, 0.06911, 0.04114, 0.09873, 0.08307, 0.09343, 0.318, 0.7952, 0.05225, 0.6149, 0.8618, 0.06637]): _vg.add([_i], _w, 'REPLACE')
_vg = ob_player.vertex_groups.new(name='thumb.02.L')
for _i, _w in zip([131, 133, 134, 146, 153, 157, 158, 159, 160, 161, 162, 163, 164, 165, 166, 167, 168, 169, 170, 315, 350, 354], [0.1273, 0.176, 0.1308, 0.07099, 0.6782, 0.8966, 0.2233, 0.7829, 0.8587, 0.8472, 0.8538, 0.9017, 0.7638, 0.07027, 0.02737, 0.05144, 0.06364, 0.02167, 0.07141, 0.07056, 0.06933, 0.2379]): _vg.add([_i], _w, 'REPLACE')
_vg = ob_player.vertex_groups.new(name='thumb.03.L')
for _i, _w in zip([159, 160, 161, 162, 163, 164, 165, 166, 167, 168, 169, 170, 171, 172, 173, 174, 175, 176], [0.03583, 0.04267, 0.05006, 0.1031, 0.07772, 0.09782, 0.917, 0.9573, 0.943, 0.9352, 0.9632, 0.9221, 0.9889, 0.9962, 0.9947, 0.9875, 0.9921, 0.9864]): _vg.add([_i], _w, 'REPLACE')
_vg = ob_player.vertex_groups.new(name='f_middle.01.L')
for _i, _w in zip([130, 155, 156, 158], [0.1167, 0.04574, 0.7239, 0.08037]): _vg.add([_i], _w, 'REPLACE')
_vg = ob_player.vertex_groups.new(name='f_middle.02.L')
for _i, _w in zip([144, 145, 146, 151, 152, 313, 314, 352, 353], [0.03194, 0.2379, 0.09416, 0.05386, 0.009817, 0.7093, 0.0422, 0.5906, 0.04999]): _vg.add([_i], _w, 'REPLACE')
_vg = ob_player.vertex_groups.new(name='f_middle.03.L')
for _i, _w in zip([145, 147, 148, 149, 150, 151, 152, 314, 352, 353], [0.05408, 0.1802, 0.6862, 0.1227, 0.09679, 0.5182, 0.2087, 0.2345, 0.05137, 0.5459]): _vg.add([_i], _w, 'REPLACE')
_vg = ob_player.vertex_groups.new(name='f_ring.01.L')
for _i, _w in zip([153, 312, 315, 354], [0.05837, 0.05596, 0.5566, 0.1939]): _vg.add([_i], _w, 'REPLACE')
_vg = ob_player.vertex_groups.new(name='f_ring.02.L')
for _i, _w in zip([141, 142, 147, 148], [0.1795, 0.4811, 0.005031, 0.005345]): _vg.add([_i], _w, 'REPLACE')
_vg = ob_player.vertex_groups.new(name='f_ring.03.L')
for _i, _w in zip([141, 142, 144, 147, 148, 150, 151, 152, 313, 314, 353], [0.3105, 0.4847, 0.03319, 0.7544, 0.1717, 0.7508, 0.1047, 0.03488, 0.02425, 0.638, 0.253]): _vg.add([_i], _w, 'REPLACE')
_vg = ob_player.vertex_groups.new(name='f_pinky.01.L')
for _i, _w in zip([129, 141, 154, 155, 156], [0.09223, 0.06655, 0.001172, 0.7581, 0.06446]): _vg.add([_i], _w, 'REPLACE')
_vg = ob_player.vertex_groups.new(name='f_pinky.02.L')
_vg = ob_player.vertex_groups.new(name='f_pinky.03.L')
for _i, _w in zip([141, 144, 147, 150, 313, 314, 352], [0.4261, 0.8795, 0.05786, 0.1352, 0.1284, 0.0005973, 0.051]): _vg.add([_i], _w, 'REPLACE')
_vg = ob_player.vertex_groups.new(name='shoulder.R')
for _i, _w in zip([51, 71, 72, 73, 76, 81, 82, 83, 84, 179, 184, 209, 249, 254, 255, 256, 257, 260, 261, 282, 295, 303, 305, 364, 365], [0.07414, 0.003329, 0.3897, 0.3542, 0.2211, 0.06752, 0.007497, 0.1028, 0.002372, 0.1646, 0.04021, 0.003572, 0.05507, 0.02516, 0.09952, 0.3288, 0.04177, 0.03173, 0.03794, 0.08424, 0.04407, 0.06662, 0.03989, 0.05261, 0.06724]): _vg.add([_i], _w, 'REPLACE')
_vg = ob_player.vertex_groups.new(name='upper_arm.R')
_vg = ob_player.vertex_groups.new(name='forearm.R')
_vg = ob_player.vertex_groups.new(name='hand.R')
_vg = ob_player.vertex_groups.new(name='f_index.01.R')
_vg = ob_player.vertex_groups.new(name='f_index.02.R')
_vg = ob_player.vertex_groups.new(name='f_index.03.R')
_vg = ob_player.vertex_groups.new(name='thumb.01.R')
_vg = ob_player.vertex_groups.new(name='thumb.02.R')
_vg = ob_player.vertex_groups.new(name='thumb.03.R')
_vg = ob_player.vertex_groups.new(name='f_middle.01.R')
_vg = ob_player.vertex_groups.new(name='f_middle.02.R')
_vg = ob_player.vertex_groups.new(name='f_middle.03.R')
_vg = ob_player.vertex_groups.new(name='f_ring.01.R')
_vg = ob_player.vertex_groups.new(name='f_ring.02.R')
_vg = ob_player.vertex_groups.new(name='f_ring.03.R')
_vg = ob_player.vertex_groups.new(name='f_pinky.01.R')
_vg = ob_player.vertex_groups.new(name='f_pinky.02.R')
_vg = ob_player.vertex_groups.new(name='f_pinky.03.R')
_vg = ob_player.vertex_groups.new(name='leg.L')
for _i, _w in zip([0, 1, 2, 3, 4, 5, 6, 7, 8, 9, 10, 11, 12, 13, 14, 15, 16, 17, 18, 19, 20, 21, 22, 23, 24, 25, 26, 27, 28, 29, 30, 46, 47, 48, 49, 54, 56, 57, 59, 60, 61, 211, 212, 213, 214, 215, 216, 217, 218, 219, 220, 221, 222, 223, 232, 233, 234, 235, 238, 243, 245, 246, 247, 250, 252, 253, 268, 331, 332, 333, 334, 335, 339, 340, 355, 356, 357, 358, 360], [0.9648, 0.9876, 0.9765, 0.9997, 0.9634, 0.9968, 0.9664, 0.9983, 0.9721, 1.004, 0.9705, 0.9977, 3.009, 0.07789, 1.007, 0.7967, 0.9875, 1.169, 0.949, 1.073, 0.89, 0.8793, 0.8829, 0.8671, 0.842, 0.8611, 0.09084, 0.08321, 0.08136, 0.07621, 0.06137, 0.6025, 0.8265, 0.8933, 0.725, 0.0773, 0.2062, 0.1791, 0.1176, 0.0137, 0.001053, 1.006, 0.9693, 0.9779, 0.998, 0.8618, 0.8154, 0.9968, 0.8589, 0.892, 0.08044, 0.07863, 0.08465, 0.06358, 0.1355, 0.9065, 1.415, 0.5631, 0.2011, 1.064, 0.9992, 0.9945, 0.963, 0.9753, 0.8767, 0.9007, 0.2182, 0.9729, 0.9979, 0.993, 0.8844, 0.06784, 0.8778, 0.2144, 1.009, 0.9707, 0.8672, 0.08243, 1.739]): _vg.add([_i], _w, 'REPLACE')
_vg = ob_player.vertex_groups.new(name='shin.L')
for _i, _w in zip([0, 4, 6, 8, 10, 13, 20, 21, 22, 23, 24, 25, 26, 27, 28, 29, 30, 31, 32, 33, 34, 35, 36, 37, 38, 39, 40, 41, 42, 120, 121, 122, 127, 135, 136, 137, 138, 139, 140, 212, 215, 218, 219, 220, 221, 222, 223, 224, 225, 226, 227, 228, 229, 230, 231, 247, 252, 270, 272, 273, 274, 275, 276, 278, 279, 280, 281, 331, 334, 335, 336, 337, 338, 349, 351, 356, 357, 358, 359, 367, 368], [0.01937, 0.02297, 0.01721, 0.007546, 0.009013, 0.9221, 0.1101, 0.1206, 0.1171, 0.1329, 0.158, 0.1389, 0.9092, 0.9168, 0.9186, 0.9238, 0.9386, 0.9979, 0.9978, 0.9974, 0.9975, 0.9974, 0.9983, 0.7346, 0.5851, 0.3888, 0.9527, 0.8921, 0.3557, 0.1059, 0.2262, 0.1052, 0.2128, 0.9798, 0.987, 0.96, 0.9651, 0.9985, 0.9939, 0.01144, 0.1381, 0.1411, 0.108, 0.9195, 0.9214, 0.9153, 0.9364, 0.9973, 0.9975, 0.9984, 0.9976, 0.9598, 0.8347, 0.8957, 0.2861, 0.02336, 0.1234, 0.1358, 0.05165, 0.03649, 0.1287, 0.4237, 0.1204, 0.9605, 0.9898, 0.9976, 0.9957, 0.005758, 0.1157, 0.9322, 0.9981, 0.7927, 0.7619, 0.07079, 0.9882, 0.008489, 0.1328, 0.9176, 0.9974, 0.07781, 0.9884]): _vg.add([_i], _w, 'REPLACE')
_vg = ob_player.vertex_groups.new(name='foot.L')
for _i, _w in zip([37, 38, 39, 40, 41, 42, 117, 118, 119, 120, 121, 122, 123, 124, 125, 126, 127, 128, 137, 138, 228, 229, 230, 231, 269, 270, 271, 272, 273, 274, 275, 276, 277, 278, 294, 337, 338, 347, 348, 349, 367, 377], [0.2867, 0.4132, 0.5915, 0.04479, 0.1147, 0.5985, 0.1946, 0.6567, 0.8409, 0.8915, 0.7731, 0.8929, 0.7458, 0.3318, 0.7405, 0.7066, 0.7865, 0.09397, 0.02641, 0.01813, 0.03235, 0.1822, 0.1042, 0.6853, 0.146, 0.8527, 0.1744, 0.9438, 0.9383, 0.8699, 0.5761, 0.8764, 0.2227, 0.02627, 0.9721, 0.2311, 0.2379, 0.9613, 0.9263, 0.9096, 0.8732, 0.9407]): _vg.add([_i], _w, 'REPLACE')
_vg = ob_player.vertex_groups.new(name='toe.L')
for _i, _w in zip([42, 117, 118, 119, 123, 124, 125, 126, 128, 231, 269, 271, 277, 348, 367, 377], [0.04155, 0.8093, 0.3471, 0.1835, 0.2737, 0.6718, 0.2679, 0.3049, 0.9113, 0.007311, 0.8561, 0.828, 0.7811, 0.06051, 0.04805, 0.05595]): _vg.add([_i], _w, 'REPLACE')
_vg = ob_player.vertex_groups.new(name='leg.R')
_vg = ob_player.vertex_groups.new(name='shin.R')
_vg = ob_player.vertex_groups.new(name='foot.R')
_vg = ob_player.vertex_groups.new(name='toe.R')
_m = ob_player.modifiers.new('Mirror', 'MIRROR')
_m = ob_player.modifiers.new('Armature', 'ARMATURE')
_m = ob_player.modifiers.new('Armature.001', 'ARMATURE')
_m.object = ob_rig
ob_rig.location = (-1.495, 3.021, -1.558)
ob_rig.rotation_euler = (0.0, -0.0, 6.283)
ob_rig.scale = (1.59, 1.59, 1.59)
ob_rig.show_in_front = True
ob_rig.lineart.crease_threshold = 0.0
ob_hand_shape.location = (-1.495, 3.021, -1.558)
ob_hand_shape.rotation_euler = (0.0, -0.0, 3.142)
ob_hand_shape.scale = (0.3207, 0.4642, 0.4642)
ob_hand_shape.lineart.crease_threshold = 0.0
ob_sideref.location = (0.04067, 3.821, 0.0)
ob_sideref.rotation_euler = (1.571, -0.0, -0.0)
ob_sideref.empty_display_type = 'IMAGE'
ob_sideref.empty_display_size = 5.0
ob_frontref.location = (2.392, 5.02, -0.001586)
ob_frontref.rotation_euler = (1.571, -0.0, 4.712)
ob_frontref.empty_display_type = 'IMAGE'
ob_frontref.empty_display_size = 5.0

# ---- collection membership
col_model.objects.link(ob_player)
col_model.objects.link(ob_rig)
col_model.objects.link(ob_hand_shape)
col_ref.objects.link(ob_sideref)
col_ref.objects.link(ob_frontref)

# ---- scene / render settings (as saved in the file)
scene.frame_start = 1; scene.frame_end = 25; scene.frame_set(0)
scene.render.engine = 'BLENDER_EEVEE_NEXT'
scene.cycles.sampling_pattern = 'TABULATED_SOBOL'
scene.cycles.use_light_tree = False
scene.view_settings.view_transform = 'Filmic'
bpy.context.view_layer.update()

# ---- added for rendering (the .blend has no active camera and no usable light): camera, sun
cam_auto = bpy.data.cameras.new('AutoCamera')
cam_auto.lens = 50.0
cam_auto.sensor_width = 36.0
cam_auto.clip_end = 1000.0
ob_auto_camera = bpy.data.objects.new('AutoCamera', cam_auto)
scene.collection.objects.link(ob_auto_camera)
ob_auto_camera.location = (1.9296, -1.05515, 2.73923)
ob_auto_camera.rotation_euler = (1.09748, -7.21219e-08, 0.694738)
scene.camera = ob_auto_camera
light_auto_sun = bpy.data.lights.new('AutoSun', 'SUN')
light_auto_sun.energy = 3.0
light_auto_sun.angle = 0.0523599
ob_auto_sun = bpy.data.objects.new('AutoSun', light_auto_sun)
scene.collection.objects.link(ob_auto_sun)
ob_auto_sun.rotation_euler = (0.872665, 0.174533, 0.523599)
bpy.context.view_layer.update()
